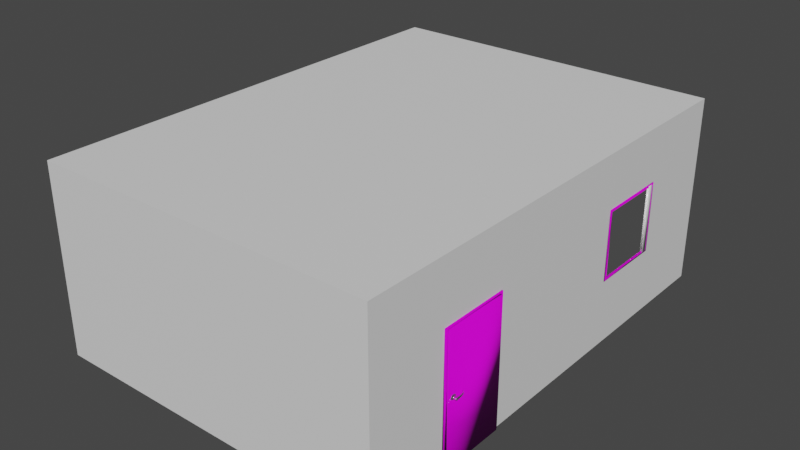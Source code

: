 # Source: classRoom.blend  (saved by Blender 3.1.7; exported with 4.5.12 LTS)
import bpy
from mathutils import Matrix  # noqa: F401  (used for matrix-valued properties, if any)

bpy.ops.wm.read_factory_settings(use_empty=True)
scene = bpy.context.scene
scene.name = 'Scene'

# ---- collections
col_collection = bpy.data.collections.new('Collection'); scene.collection.children.link(col_collection)

# ---- images (referenced by path relative to the original .blend; pixels are not part of the script)
import os
ASSET_DIR = os.environ.get("B2B_ASSET_DIR", "")  # directory of the original .blend (textures are referenced by path, not embedded)
HERE = os.path.dirname(os.path.abspath(__file__))  # packed textures are extracted next to this script under _unpacked/

def load_image(name, relpath, width, height, colorspace="sRGB"):
    """Load a texture the original file referenced (path relative to the .blend, or extracted next to this script)."""
    p = next((c for c in (os.path.join(HERE, relpath), os.path.join(ASSET_DIR, relpath)) if relpath and os.path.exists(c)), "")
    if p:
        img = bpy.data.images.load(p, check_existing=True)
        img.name = name
    else:  # same state as the original file: an image datablock whose file is absent (Cycles renders it pink)
        img = bpy.data.images.new(name, width, height)
        img.source = "FILE"
        img.filepath = "//" + (relpath or name)
    img.colorspace_settings.name = colorspace
    return img
img_wood_021_basecolor_jpg = load_image('Wood_021_basecolor.jpg', 'Wood_021_basecolor.jpg', 1024, 1024, 'sRGB')
img_wood_021_roughness_jpg = load_image('Wood_021_roughness.jpg', 'Wood_021_roughness.jpg', 1024, 1024, 'sRGB')
img_wood_021_normal_jpg = load_image('Wood_021_normal.jpg', 'Wood_021_normal.jpg', 1024, 1024, 'sRGB')
img_wood_021_height_png = load_image('Wood_021_height.png', 'Wood_021_height.png', 1024, 1024, 'sRGB')
img_wood_019_basecolor_jpg = load_image('Wood_019_basecolor.jpg', 'Wood_019_basecolor.jpg', 1024, 1024, 'sRGB')
img_wood_019_roughness_jpg = load_image('Wood_019_roughness.jpg', 'Wood_019_roughness.jpg', 1024, 1024, 'sRGB')
img_wood_019_height_png = load_image('Wood_019_height.png', 'Wood_019_height.png', 1024, 1024, 'sRGB')
img_wood_019_normal_jpg = load_image('Wood_019_normal.jpg', 'Wood_019_normal.jpg', 1024, 1024, 'sRGB')
img_tiles_033_roughness_jpg = load_image('Tiles_033_roughness.jpg', 'Tiles_033_roughness.jpg', 1024, 1024, 'sRGB')
img_tiles_033_normal_jpg = load_image('Tiles_033_normal.jpg', 'Tiles_033_normal.jpg', 1024, 1024, 'sRGB')

# ---- materials (node trees are filled in below, after node groups)
mat_door = bpy.data.materials.new('Door')
mat_door.use_transparent_shadow = False
mat_door_handle_metal = bpy.data.materials.new('door_handle_metal')
mat_door_handle_metal.use_transparent_shadow = False
mat_window_glass = bpy.data.materials.new('Window_Glass')
mat_window_glass.use_transparent_shadow = False
mat_sliderframe = bpy.data.materials.new('sliderFrame')
mat_sliderframe.use_transparent_shadow = False
mat_room = bpy.data.materials.new('Room')
mat_room.use_transparent_shadow = False
mat_doorframe = bpy.data.materials.new('DoorFrame')
mat_doorframe.use_transparent_shadow = False
mat_floor = bpy.data.materials.new('floor')
mat_floor.use_transparent_shadow = False

# ---- material node trees
mat_door.use_nodes = True; mat_door.node_tree.nodes.clear()
_N = mat_door.node_tree.nodes; _L = mat_door.node_tree.links
n0 = _N.new('ShaderNodeTexImage'); n0.name = 'Image Texture'; n0.location = (-335, 295)
n0.image = img_wood_021_basecolor_jpg
n1 = _N.new('ShaderNodeTexImage'); n1.name = 'Image Texture.001'; n1.location = (-653, 289)
n1.image = img_wood_021_roughness_jpg
n2 = _N.new('ShaderNodeTexImage'); n2.name = 'Image Texture.002'; n2.location = (-659, -21)
n2.image = img_wood_021_normal_jpg
n3 = _N.new('ShaderNodeOutputMaterial'); n3.name = 'Material Output'; n3.location = (884, 323)
n4 = _N.new('ShaderNodeBsdfPrincipled'); n4.name = 'Principled BSDF'; n4.location = (10, 300)
n4.distribution = 'GGX'
n4.subsurface_method = 'RANDOM_WALK_SKIN'
n4.inputs[3].default_value = 1.45
n4.inputs[27].default_value = (0.0, 0.0, 0.0, 1.0)
n4.inputs[28].default_value = 1.0
n5 = _N.new('ShaderNodeTexImage'); n5.name = 'Image Texture.003'; n5.location = (320, 98)
n5.image = img_wood_021_height_png
_L.new(n4.outputs[0], n3.inputs[0])
_L.new(n0.outputs[0], n4.inputs[0])
_L.new(n1.outputs[0], n4.inputs[2])
_L.new(n2.outputs[0], n4.inputs[5])
_L.new(n5.outputs[1], n3.inputs[2])
n3.is_active_output = True
mat_door_handle_metal.use_nodes = True; mat_door_handle_metal.node_tree.nodes.clear()
_N = mat_door_handle_metal.node_tree.nodes; _L = mat_door_handle_metal.node_tree.links
n0 = _N.new('ShaderNodeBsdfPrincipled'); n0.name = 'Principled BSDF'; n0.location = (10, 300)
n0.distribution = 'GGX'
n0.subsurface_method = 'RANDOM_WALK_SKIN'
n0.inputs[1].default_value = 1.0
n0.inputs[2].default_value = 0.1
n0.inputs[3].default_value = 1.45
n0.inputs[27].default_value = (0.0, 0.0, 0.0, 1.0)
n0.inputs[28].default_value = 1.0
n1 = _N.new('ShaderNodeOutputMaterial'); n1.name = 'Material Output'; n1.location = (300, 300)
_L.new(n0.outputs[0], n1.inputs[0])
n1.is_active_output = True
mat_window_glass.use_nodes = True; mat_window_glass.node_tree.nodes.clear()
_N = mat_window_glass.node_tree.nodes; _L = mat_window_glass.node_tree.links
n0 = _N.new('ShaderNodeOutputMaterial'); n0.name = 'Material Output'; n0.location = (300, 300)
n1 = _N.new('ShaderNodeBsdfGlass'); n1.name = 'Glass BSDF'; n1.location = (-83, 291)
n1.distribution = 'BECKMANN'
n1.inputs[1].default_value = 0.2
n1.inputs[2].default_value = 1.45
_L.new(n1.outputs[0], n0.inputs[0])
n0.is_active_output = True
mat_sliderframe.use_nodes = True; mat_sliderframe.node_tree.nodes.clear()
_N = mat_sliderframe.node_tree.nodes; _L = mat_sliderframe.node_tree.links
n0 = _N.new('ShaderNodeOutputMaterial'); n0.name = 'Material Output'; n0.location = (300, 300)
n1 = _N.new('ShaderNodeBsdfPrincipled'); n1.name = 'Principled BSDF'; n1.location = (-198, 304)
n1.distribution = 'GGX'
n1.subsurface_method = 'RANDOM_WALK_SKIN'
n1.inputs[0].default_value = (0.7509, 0.7509, 0.7509, 1.0)
n1.inputs[2].default_value = 0.05455
n1.inputs[3].default_value = 1.45
n1.inputs[13].default_value = 0.6227
n1.inputs[27].default_value = (0.0, 0.0, 0.0, 1.0)
n1.inputs[28].default_value = 1.0
_L.new(n1.outputs[0], n0.inputs[0])
n0.is_active_output = True
mat_room.use_nodes = True; mat_room.node_tree.nodes.clear()
_N = mat_room.node_tree.nodes; _L = mat_room.node_tree.links
n0 = _N.new('ShaderNodeBsdfPrincipled'); n0.name = 'Principled BSDF'; n0.location = (-291, 312)
n0.distribution = 'GGX'
n0.subsurface_method = 'RANDOM_WALK_SKIN'
n0.inputs[2].default_value = 0.7
n0.inputs[3].default_value = 1.45
n0.inputs[27].default_value = (0.0, 0.0, 0.0, 1.0)
n0.inputs[28].default_value = 1.0
n1 = _N.new('ShaderNodeOutputMaterial'); n1.name = 'Material Output'; n1.location = (506, 330)
_L.new(n0.outputs[0], n1.inputs[0])
n1.is_active_output = True
mat_doorframe.use_nodes = True; mat_doorframe.node_tree.nodes.clear()
_N = mat_doorframe.node_tree.nodes; _L = mat_doorframe.node_tree.links
n0 = _N.new('ShaderNodeTexImage'); n0.name = 'Image Texture'; n0.location = (-335, 295)
n0.image = img_wood_019_basecolor_jpg
n1 = _N.new('ShaderNodeOutputMaterial'); n1.name = 'Material Output'; n1.location = (884, 323)
n2 = _N.new('ShaderNodeBsdfPrincipled'); n2.name = 'Principled BSDF'; n2.location = (10, 300)
n2.distribution = 'GGX'
n2.subsurface_method = 'RANDOM_WALK_SKIN'
n2.inputs[3].default_value = 1.45
n2.inputs[27].default_value = (0.0, 0.0, 0.0, 1.0)
n2.inputs[28].default_value = 1.0
n3 = _N.new('ShaderNodeTexImage'); n3.name = 'Image Texture.001'; n3.location = (-890, 283)
n3.image = img_wood_019_roughness_jpg
n4 = _N.new('ShaderNodeTexImage'); n4.name = 'Image Texture.003'; n4.location = (320, 98)
n4.image = img_wood_019_height_png
n5 = _N.new('ShaderNodeTexImage'); n5.name = 'Image Texture.002'; n5.location = (-333, -20)
n5.image = img_wood_019_normal_jpg
_L.new(n2.outputs[0], n1.inputs[0])
_L.new(n0.outputs[0], n2.inputs[0])
_L.new(n4.outputs[1], n1.inputs[2])
_L.new(n5.outputs[0], n2.inputs[5])
_L.new(n3.outputs[0], n2.inputs[2])
n1.is_active_output = True
mat_floor.use_nodes = True; mat_floor.node_tree.nodes.clear()
_N = mat_floor.node_tree.nodes; _L = mat_floor.node_tree.links
n0 = _N.new('ShaderNodeBsdfPrincipled'); n0.name = 'Principled BSDF'; n0.location = (10, 300)
n0.distribution = 'GGX'
n0.subsurface_method = 'RANDOM_WALK_SKIN'
n0.inputs[0].default_value = (0.8, 0.7498, 0.6103, 1.0)
n0.inputs[3].default_value = 1.45
n0.inputs[27].default_value = (0.0, 0.0, 0.0, 1.0)
n0.inputs[28].default_value = 1.0
n1 = _N.new('ShaderNodeOutputMaterial'); n1.name = 'Material Output'; n1.location = (300, 300)
n2 = _N.new('ShaderNodeTexImage'); n2.name = 'Image Texture'; n2.location = (-452, 147)
n2.image = img_tiles_033_roughness_jpg
n3 = _N.new('ShaderNodeTexImage'); n3.name = 'Image Texture.001'; n3.location = (-452, -147)
n3.image = img_tiles_033_normal_jpg
_L.new(n0.outputs[0], n1.inputs[0])
_L.new(n2.outputs[0], n0.inputs[2])
_L.new(n3.outputs[0], n0.inputs[5])
n1.is_active_output = True

# ---- world
world_world = bpy.data.worlds.new('World'); scene.world = world_world
world_world.use_nodes = True; world_world.node_tree.nodes.clear()
_N = world_world.node_tree.nodes; _L = world_world.node_tree.links
n0 = _N.new('ShaderNodeOutputWorld'); n0.name = 'World Output'; n0.location = (300, 300)
n1 = _N.new('ShaderNodeBackground'); n1.name = 'Background'; n1.location = (10, 300)
n1.inputs[0].default_value = (0.05088, 0.05088, 0.05088, 1.0)
_L.new(n1.outputs[0], n0.inputs[0])
n0.is_active_output = True
world_world.color = (0.05088, 0.05088, 0.05088)
world_world.use_sun_shadow = False
world_world.sun_shadow_jitter_overblur = 0.0

# ---- meshes
me_door = bpy.data.meshes.new('Door')
me_door.from_pydata([(5.54, 1.34, 0.003987), (5.506, 1.34, 0.003987), (5.506, 2.379, 0.003987), (5.54, 2.379, 0.003987), (5.54, 1.34, 2.007), (5.506, 1.34, 2.007), (5.506, 2.379, 2.007), (5.54, 2.379, 2.007)], [], [(4, 5, 1, 0), (5, 6, 2, 1), (6, 7, 3, 2), (7, 4, 0, 3), (0, 1, 2, 3), (7, 6, 5, 4)])
me_door.polygons.foreach_set('use_smooth', [True] * 6)
_uv = me_door.uv_layers.new(name='UVMap')
_uv.uv.foreach_set('vector', [0.9688, 0.9989, 0.9532, 0.9989, 0.9532, 2.794e-09, 0.9688, 0.0, 0.4766, 0.9989, 0.0, 0.9989, 0.0, 7.218e-08, 0.4766, 0.0, 0.9844, 0.9989, 0.9688, 0.9989, 0.9688, 2.794e-09, 0.9844, 0.0, 0.9532, 0.9989, 0.4766, 0.9989, 0.4766, 7.218e-08, 0.9532, 0.0, 1.0, 0.4766, 0.9844, 0.4766, 0.9844, 0.0, 1.0, 0.0, 0.9844, 0.4766, 1.0, 0.4766, 1.0, 0.9981, 0.9844, 0.9981])
me_door.materials.append(mat_door)
me_door.use_remesh_fix_poles = True
me_door.use_remesh_preserve_attributes = False
me_door.update()
me_handle_front = bpy.data.meshes.new('Handle_Front')
me_handle_front.from_pydata([(5.506, 1.399, 1.074), (5.506, 1.386, 1.058), (5.506, 1.385, 1.039), (5.505, 1.396, 1.022), (5.505, 1.416, 1.012), (5.506, 1.44, 1.011), (5.506, 1.461, 1.02), (5.506, 1.473, 1.036), (5.506, 1.474, 1.055), (5.506, 1.463, 1.071), (5.506, 1.443, 1.082), (5.506, 1.42, 1.082), (5.495, 1.398, 1.074), (5.494, 1.385, 1.058), (5.494, 1.384, 1.038), (5.494, 1.395, 1.021), (5.494, 1.416, 1.011), (5.494, 1.44, 1.01), (5.494, 1.462, 1.019), (5.495, 1.475, 1.035), (5.495, 1.476, 1.055), (5.495, 1.464, 1.072), (5.495, 1.444, 1.083), (5.495, 1.419, 1.084), (5.509, 1.43, 1.047), (5.492, 1.41, 1.064), (5.491, 1.401, 1.054), (5.491, 1.401, 1.041), (5.491, 1.408, 1.031), (5.491, 1.421, 1.024), (5.491, 1.436, 1.023), (5.492, 1.45, 1.029), (5.492, 1.458, 1.04), (5.492, 1.459, 1.052), (5.492, 1.452, 1.063), (5.492, 1.439, 1.069), (5.492, 1.423, 1.07), (5.482, 1.413, 1.061), (5.482, 1.406, 1.053), (5.482, 1.405, 1.042), (5.481, 1.411, 1.033), (5.482, 1.422, 1.028), (5.482, 1.435, 1.027), (5.482, 1.447, 1.032), (5.482, 1.453, 1.041), (5.482, 1.454, 1.051), (5.482, 1.448, 1.06), (5.482, 1.437, 1.066), (5.482, 1.424, 1.066), (5.489, 1.412, 1.062), (5.489, 1.405, 1.053), (5.489, 1.405, 1.042), (5.489, 1.411, 1.033), (5.489, 1.422, 1.027), (5.489, 1.435, 1.027), (5.489, 1.447, 1.032), (5.489, 1.454, 1.041), (5.489, 1.455, 1.051), (5.489, 1.448, 1.061), (5.489, 1.437, 1.066), (5.489, 1.424, 1.067), (5.483, 1.414, 1.06), (5.483, 1.408, 1.052), (5.483, 1.408, 1.043), (5.483, 1.413, 1.035), (5.483, 1.423, 1.03), (5.483, 1.435, 1.029), (5.483, 1.445, 1.033), (5.484, 1.451, 1.041), (5.484, 1.452, 1.051), (5.484, 1.446, 1.059), (5.484, 1.436, 1.064), (5.484, 1.425, 1.064), (5.502, 1.408, 1.052), (5.502, 1.414, 1.06), (5.502, 1.407, 1.043), (5.502, 1.413, 1.034), (5.502, 1.423, 1.029), (5.502, 1.435, 1.029), (5.502, 1.445, 1.033), (5.502, 1.452, 1.041), (5.502, 1.452, 1.051), (5.502, 1.447, 1.059), (5.502, 1.437, 1.064), (5.502, 1.425, 1.065), (5.487, 1.415, 1.059), (5.487, 1.409, 1.052), (5.487, 1.409, 1.043), (5.487, 1.414, 1.035), (5.487, 1.423, 1.03), (5.487, 1.434, 1.03), (5.487, 1.444, 1.034), (5.487, 1.45, 1.042), (5.487, 1.451, 1.05), (5.487, 1.445, 1.058), (5.487, 1.436, 1.063), (5.487, 1.425, 1.063), (5.456, 1.415, 1.059), (5.456, 1.41, 1.052), (5.456, 1.409, 1.043), (5.456, 1.414, 1.035), (5.456, 1.424, 1.031), (5.454, 1.452, 1.03), (5.457, 1.468, 1.034), (5.458, 1.473, 1.041), (5.458, 1.473, 1.05), (5.458, 1.469, 1.057), (5.455, 1.454, 1.062), (5.456, 1.425, 1.064), (5.439, 1.417, 1.058), (5.439, 1.412, 1.051), (5.439, 1.412, 1.044), (5.439, 1.416, 1.037), (5.439, 1.424, 1.033), (5.439, 1.452, 1.032), (5.44, 1.466, 1.036), (5.44, 1.471, 1.042), (5.44, 1.471, 1.049), (5.44, 1.467, 1.056), (5.44, 1.454, 1.061), (5.439, 1.426, 1.061), (5.45, 1.564, 1.054), (5.45, 1.566, 1.051), (5.451, 1.567, 1.046), (5.451, 1.567, 1.039), (5.45, 1.565, 1.034), (5.45, 1.563, 1.031), (5.456, 1.562, 1.054), (5.458, 1.564, 1.051), (5.458, 1.565, 1.046), (5.458, 1.565, 1.039), (5.458, 1.563, 1.034), (5.456, 1.561, 1.031), (5.48, 1.597, 1.052), (5.482, 1.594, 1.052), (5.485, 1.598, 1.05), (5.485, 1.599, 1.044), (5.485, 1.598, 1.039), (5.484, 1.598, 1.034), (5.479, 1.595, 1.031), (5.481, 1.593, 1.031), (5.486, 1.596, 1.05), (5.487, 1.596, 1.045), (5.487, 1.596, 1.039), (5.486, 1.595, 1.034), (5.439, 1.43, 1.047), (5.442, 1.414, 1.035), (5.442, 1.425, 1.064), (5.494, 1.6, 1.044), (5.442, 1.416, 1.06), (5.442, 1.424, 1.031), (5.451, 1.563, 1.055), (5.484, 1.597, 1.052), (5.494, 1.6, 1.039), (5.442, 1.41, 1.052), (5.442, 1.458, 1.03), (5.451, 1.562, 1.03), (5.493, 1.599, 1.034), (5.442, 1.409, 1.043), (5.442, 1.46, 1.062), (5.484, 1.596, 1.031), (5.493, 1.6, 1.05), (5.491, 1.435, 1.026), (5.506, 1.391, 1.066), (5.506, 1.428, 1.01), (5.506, 1.471, 1.064), (5.506, 1.408, 1.079), (5.5, 1.395, 1.076), (5.494, 1.39, 1.067), (5.5, 1.415, 1.008), (5.494, 1.428, 1.009), (5.5, 1.479, 1.056), (5.495, 1.471, 1.064), (5.495, 1.408, 1.08), (5.508, 1.409, 1.065), (5.492, 1.404, 1.069), (5.492, 1.418, 1.017), (5.492, 1.467, 1.053), (5.481, 1.416, 1.03), (5.482, 1.455, 1.046), (5.491, 1.411, 1.033), (5.489, 1.416, 1.029), (5.491, 1.455, 1.04), (5.489, 1.455, 1.046), (5.492, 1.466, 1.038), (5.491, 1.424, 1.067), (5.48, 1.412, 1.034), (5.483, 1.418, 1.031), (5.481, 1.452, 1.041), (5.484, 1.452, 1.046), (5.481, 1.425, 1.065), (5.439, 1.418, 1.05), (5.491, 1.413, 1.034), (5.502, 1.417, 1.031), (5.491, 1.451, 1.041), (5.502, 1.453, 1.046), (5.491, 1.425, 1.064), (5.487, 1.418, 1.032), (5.487, 1.451, 1.046), (5.47, 1.414, 1.035), (5.456, 1.418, 1.032), (5.47, 1.453, 1.042), (5.458, 1.474, 1.045), (5.47, 1.425, 1.063), (5.485, 1.454, 1.041), (5.439, 1.415, 1.036), (5.439, 1.42, 1.034), (5.44, 1.471, 1.046), (5.44, 1.425, 1.063), (5.442, 1.519, 1.04), (5.451, 1.566, 1.036), (5.458, 1.565, 1.048), (5.453, 1.518, 1.04), (5.468, 1.591, 1.039), (5.439, 1.442, 1.054), (5.47, 1.587, 1.031), (5.472, 1.589, 1.05), (5.493, 1.599, 1.044), (5.485, 1.594, 1.032), (5.439, 1.445, 1.044), (5.492, 1.401, 1.026), (5.508, 1.42, 1.023), (5.485, 1.422, 1.027), (5.466, 1.589, 1.031), (5.508, 1.46, 1.052), (5.491, 1.404, 1.042), (5.473, 1.589, 1.039), (5.506, 1.383, 1.048), (5.506, 1.451, 1.014), (5.506, 1.454, 1.078), (5.5, 1.381, 1.059), (5.494, 1.383, 1.048), (5.5, 1.441, 1.007), (5.494, 1.452, 1.013), (5.5, 1.467, 1.074), (5.495, 1.455, 1.079), (5.508, 1.4, 1.054), (5.492, 1.393, 1.056), (5.492, 1.438, 1.017), (5.492, 1.458, 1.067), (5.492, 1.416, 1.068), (5.482, 1.409, 1.057), (5.482, 1.429, 1.027), (5.482, 1.452, 1.056), (5.482, 1.418, 1.064), (5.491, 1.412, 1.062), (5.489, 1.408, 1.058), (5.491, 1.422, 1.027), (5.489, 1.429, 1.026), (5.491, 1.455, 1.051), (5.489, 1.452, 1.056), (5.489, 1.418, 1.065), (5.481, 1.414, 1.061), (5.483, 1.411, 1.056), (5.48, 1.423, 1.029), (5.483, 1.429, 1.029), (5.481, 1.453, 1.051), (5.484, 1.45, 1.055), (5.484, 1.419, 1.063), (5.491, 1.447, 1.031), (5.502, 1.41, 1.057), (5.502, 1.407, 1.047), (5.491, 1.423, 1.029), (5.502, 1.429, 1.028), (5.491, 1.452, 1.051), (5.502, 1.45, 1.055), (5.487, 1.412, 1.056), (5.487, 1.429, 1.03), (5.487, 1.449, 1.055), (5.487, 1.42, 1.062), (5.47, 1.415, 1.059), (5.456, 1.412, 1.056), (5.47, 1.423, 1.03), (5.455, 1.431, 1.03), (5.47, 1.453, 1.05), (5.458, 1.472, 1.054), (5.456, 1.42, 1.062), (5.44, 1.416, 1.059), (5.439, 1.414, 1.055), (5.439, 1.424, 1.031), (5.491, 1.414, 1.027), (5.44, 1.47, 1.053), (5.439, 1.421, 1.06), (5.45, 1.565, 1.053), (5.442, 1.519, 1.048), (5.45, 1.564, 1.032), (5.454, 1.562, 1.055), (5.453, 1.519, 1.048), (5.458, 1.565, 1.042), (5.466, 1.59, 1.053), (5.484, 1.596, 1.052), (5.483, 1.598, 1.051), (5.468, 1.59, 1.034), (5.487, 1.596, 1.047), (5.493, 1.599, 1.039), (5.439, 1.422, 1.054), (5.508, 1.436, 1.022), (5.492, 1.459, 1.046), (5.485, 1.455, 1.051), (5.508, 1.452, 1.063), (5.491, 1.443, 1.026), (5.491, 1.414, 1.06), (5.472, 1.588, 1.034), (5.505, 1.389, 1.029), (5.506, 1.469, 1.027), (5.506, 1.432, 1.084), (5.5, 1.38, 1.038), (5.494, 1.388, 1.029), (5.5, 1.464, 1.017), (5.495, 1.469, 1.026), (5.5, 1.445, 1.085), (5.495, 1.432, 1.084), (5.508, 1.399, 1.041), (5.492, 1.392, 1.04), (5.492, 1.456, 1.024), (5.492, 1.441, 1.076), (5.482, 1.405, 1.048), (5.482, 1.441, 1.029), (5.492, 1.421, 1.077), (5.482, 1.443, 1.064), (5.485, 1.405, 1.053), (5.489, 1.404, 1.048), (5.485, 1.435, 1.027), (5.489, 1.442, 1.029), (5.485, 1.448, 1.061), (5.489, 1.443, 1.064), (5.48, 1.407, 1.052), (5.483, 1.407, 1.047), (5.48, 1.435, 1.028), (5.483, 1.44, 1.031), (5.481, 1.447, 1.06), (5.484, 1.442, 1.062), (5.491, 1.408, 1.052), (5.491, 1.449, 1.061), (5.491, 1.435, 1.029), (5.502, 1.44, 1.03), (5.491, 1.446, 1.059), (5.502, 1.442, 1.062), (5.502, 1.419, 1.063), (5.487, 1.408, 1.047), (5.439, 1.421, 1.04), (5.487, 1.44, 1.032), (5.487, 1.441, 1.061), (5.47, 1.409, 1.052), (5.456, 1.409, 1.048), (5.47, 1.436, 1.03), (5.457, 1.463, 1.032), (5.47, 1.448, 1.058), (5.457, 1.464, 1.06), (5.44, 1.41, 1.052), (5.439, 1.411, 1.048), (5.44, 1.457, 1.03), (5.439, 1.462, 1.034), (5.44, 1.464, 1.058), (5.442, 1.516, 1.054), (5.451, 1.567, 1.049), (5.442, 1.51, 1.031), (5.491, 1.428, 1.023), (5.453, 1.516, 1.054), (5.458, 1.564, 1.036), (5.454, 1.561, 1.03), (5.468, 1.591, 1.05), (5.483, 1.597, 1.032), (5.485, 1.595, 1.051), (5.487, 1.596, 1.042), (5.492, 1.598, 1.034), (5.439, 1.435, 1.037), (5.439, 1.427, 1.057), (5.508, 1.451, 1.028), (5.485, 1.424, 1.067), (5.492, 1.456, 1.058), (5.439, 1.418, 1.045), (5.439, 1.431, 1.032), (5.508, 1.439, 1.07), (5.485, 1.599, 1.042), (5.505, 1.405, 1.015), (5.506, 1.476, 1.045), (5.5, 1.392, 1.019), (5.494, 1.404, 1.015), (5.5, 1.478, 1.035), (5.495, 1.477, 1.045), (5.5, 1.419, 1.086), (5.508, 1.407, 1.03), (5.491, 1.403, 1.036), (5.485, 1.412, 1.062), (5.492, 1.455, 1.034), (5.492, 1.431, 1.071), (5.482, 1.408, 1.037), (5.482, 1.451, 1.036), (5.482, 1.431, 1.067), (5.485, 1.405, 1.042), (5.489, 1.407, 1.037), (5.485, 1.447, 1.032), (5.489, 1.451, 1.036), (5.485, 1.437, 1.066), (5.489, 1.431, 1.067), (5.48, 1.407, 1.043), (5.483, 1.41, 1.038), (5.48, 1.446, 1.033), (5.483, 1.449, 1.037), (5.481, 1.437, 1.065), (5.484, 1.431, 1.065), (5.491, 1.408, 1.043), (5.502, 1.409, 1.038), (5.491, 1.445, 1.033), (5.502, 1.449, 1.037), (5.491, 1.436, 1.064), (5.502, 1.431, 1.065), (5.439, 1.441, 1.04), (5.491, 1.4, 1.048), (5.487, 1.448, 1.038), (5.487, 1.431, 1.064), (5.439, 1.426, 1.037), (5.47, 1.409, 1.043), (5.456, 1.411, 1.039), (5.47, 1.447, 1.034), (5.457, 1.471, 1.037), (5.485, 1.411, 1.033), (5.47, 1.438, 1.063), (5.456, 1.433, 1.064), (5.439, 1.41, 1.043), (5.439, 1.413, 1.04), (5.487, 1.411, 1.039), (5.44, 1.469, 1.039), (5.44, 1.459, 1.062), (5.439, 1.433, 1.062), (5.442, 1.511, 1.058), (5.451, 1.567, 1.042), (5.442, 1.515, 1.034), (5.492, 1.405, 1.059), (5.451, 1.511, 1.058), (5.457, 1.563, 1.053), (5.439, 1.445, 1.049), (5.453, 1.515, 1.034), (5.457, 1.562, 1.032), (5.47, 1.588, 1.053), (5.491, 1.437, 1.067), (5.485, 1.599, 1.047), (5.484, 1.595, 1.031), (5.492, 1.599, 1.05), (5.487, 1.596, 1.036), (5.439, 1.436, 1.056), (5.508, 1.459, 1.039), (5.468, 1.591, 1.045), (5.492, 1.446, 1.067), (5.451, 1.509, 1.03), (5.491, 1.405, 1.053), (5.508, 1.423, 1.071), (5.473, 1.589, 1.045), (5.485, 1.598, 1.036), (5.446, 1.414, 1.035), (5.447, 1.425, 1.064), (5.493, 1.601, 1.044), (5.447, 1.415, 1.059), (5.446, 1.424, 1.031), (5.45, 1.563, 1.055), (5.483, 1.597, 1.052), (5.493, 1.6, 1.039), (5.446, 1.41, 1.052), (5.446, 1.457, 1.03), (5.45, 1.562, 1.03), (5.492, 1.599, 1.034), (5.446, 1.409, 1.043), (5.446, 1.459, 1.062), (5.483, 1.596, 1.031), (5.492, 1.6, 1.049), (5.491, 1.599, 1.051), (5.494, 1.6, 1.047), (5.494, 1.6, 1.042), (5.494, 1.6, 1.036), (5.491, 1.598, 1.032), (5.467, 1.588, 1.03), (5.468, 1.589, 1.053), (5.443, 1.51, 1.03), (5.444, 1.511, 1.059), (5.442, 1.42, 1.062), (5.442, 1.434, 1.064), (5.442, 1.432, 1.03), (5.442, 1.419, 1.033), (5.442, 1.411, 1.039), (5.442, 1.409, 1.048), (5.442, 1.412, 1.056), (5.508, 1.4, 1.062), (5.508, 1.394, 1.048), (5.508, 1.398, 1.033), (5.508, 1.411, 1.023), (5.508, 1.428, 1.018), (5.508, 1.446, 1.021), (5.508, 1.459, 1.031), (5.508, 1.465, 1.045), (5.508, 1.461, 1.06), (5.508, 1.449, 1.071), (5.508, 1.431, 1.075), (5.508, 1.413, 1.072), (5.5, 1.387, 1.068), (5.5, 1.379, 1.048), (5.5, 1.385, 1.028), (5.5, 1.403, 1.012), (5.5, 1.428, 1.006), (5.5, 1.453, 1.011), (5.5, 1.472, 1.025), (5.5, 1.48, 1.045), (5.5, 1.475, 1.065), (5.5, 1.457, 1.081), (5.5, 1.432, 1.087), (5.5, 1.406, 1.083), (5.492, 1.397, 1.063), (5.492, 1.391, 1.048), (5.492, 1.396, 1.032), (5.492, 1.409, 1.021), (5.492, 1.428, 1.016), (5.492, 1.447, 1.019), (5.492, 1.462, 1.03), (5.492, 1.468, 1.045), (5.492, 1.464, 1.061), (5.492, 1.45, 1.073), (5.492, 1.431, 1.077), (5.492, 1.412, 1.074), (5.491, 1.408, 1.058), (5.485, 1.408, 1.058), (5.491, 1.404, 1.048), (5.485, 1.404, 1.048), (5.491, 1.407, 1.037), (5.485, 1.407, 1.037), (5.491, 1.416, 1.029), (5.485, 1.416, 1.029), (5.491, 1.429, 1.026), (5.485, 1.429, 1.026), (5.491, 1.442, 1.028), (5.485, 1.442, 1.029), (5.491, 1.452, 1.035), (5.485, 1.451, 1.036), (5.491, 1.456, 1.046), (5.485, 1.455, 1.046), (5.491, 1.453, 1.056), (5.485, 1.452, 1.056), (5.491, 1.444, 1.064), (5.485, 1.443, 1.064), (5.491, 1.431, 1.068), (5.485, 1.431, 1.067), (5.491, 1.418, 1.065), (5.485, 1.418, 1.065), (5.48, 1.41, 1.057), (5.48, 1.406, 1.048), (5.48, 1.409, 1.038), (5.48, 1.417, 1.031), (5.48, 1.429, 1.028), (5.48, 1.441, 1.03), (5.481, 1.45, 1.037), (5.481, 1.453, 1.046), (5.481, 1.451, 1.055), (5.481, 1.442, 1.063), (5.481, 1.431, 1.066), (5.481, 1.419, 1.063), (5.491, 1.411, 1.056), (5.491, 1.407, 1.047), (5.491, 1.41, 1.038), (5.491, 1.418, 1.031), (5.491, 1.429, 1.029), (5.491, 1.44, 1.031), (5.491, 1.449, 1.037), (5.491, 1.452, 1.046), (5.491, 1.45, 1.055), (5.491, 1.442, 1.062), (5.491, 1.431, 1.065), (5.491, 1.419, 1.063), (5.47, 1.412, 1.056), (5.47, 1.409, 1.047), (5.47, 1.411, 1.039), (5.47, 1.418, 1.032), (5.47, 1.429, 1.03), (5.47, 1.443, 1.032), (5.47, 1.451, 1.038), (5.47, 1.454, 1.046), (5.47, 1.452, 1.055), (5.47, 1.444, 1.061), (5.47, 1.431, 1.064), (5.47, 1.42, 1.062), (5.44, 1.412, 1.056), (5.44, 1.409, 1.048), (5.439, 1.411, 1.039), (5.439, 1.419, 1.033), (5.44, 1.432, 1.03), (5.44, 1.434, 1.064), (5.44, 1.42, 1.062), (5.447, 1.511, 1.058), (5.442, 1.514, 1.056), (5.442, 1.518, 1.051), (5.442, 1.519, 1.044), (5.442, 1.517, 1.037), (5.442, 1.513, 1.032), (5.442, 1.51, 1.03), (5.452, 1.513, 1.056), (5.453, 1.517, 1.051), (5.453, 1.519, 1.044), (5.453, 1.517, 1.037), (5.452, 1.512, 1.032), (5.469, 1.588, 1.053), (5.467, 1.59, 1.052), (5.468, 1.591, 1.047), (5.468, 1.591, 1.042), (5.468, 1.591, 1.036), (5.467, 1.589, 1.032), (5.467, 1.588, 1.03), (5.471, 1.588, 1.052), (5.472, 1.589, 1.047), (5.473, 1.589, 1.042), (5.472, 1.588, 1.036), (5.471, 1.587, 1.032), (5.491, 1.597, 1.032), (5.493, 1.598, 1.036), (5.493, 1.599, 1.042), (5.493, 1.599, 1.047), (5.491, 1.598, 1.051), (5.439, 1.418, 1.053), (5.439, 1.416, 1.047), (5.439, 1.417, 1.042), (5.439, 1.422, 1.037), (5.439, 1.43, 1.035), (5.439, 1.441, 1.037), (5.439, 1.446, 1.041), (5.439, 1.448, 1.046), (5.439, 1.447, 1.052), (5.439, 1.442, 1.056), (5.439, 1.431, 1.058), (5.439, 1.423, 1.057), (5.49, 1.6, 1.051), (5.492, 1.6, 1.047), (5.493, 1.6, 1.042), (5.492, 1.6, 1.036), (5.49, 1.599, 1.032), (5.469, 1.587, 1.03), (5.467, 1.59, 1.053), (5.447, 1.509, 1.03), (5.442, 1.511, 1.059), (5.447, 1.42, 1.062), (5.447, 1.434, 1.064), (5.446, 1.432, 1.03), (5.446, 1.419, 1.032), (5.446, 1.411, 1.039), (5.446, 1.409, 1.048), (5.446, 1.412, 1.056)], [], [(24, 174, 482, 236), (0, 163, 482, 174), (1, 236, 482, 163), (24, 236, 483, 312), (1, 227, 483, 236), (2, 312, 483, 227), (24, 312, 484, 382), (2, 303, 484, 312), (3, 382, 484, 303), (24, 382, 485, 221), (3, 375, 485, 382), (4, 221, 485, 375), (24, 221, 486, 296), (4, 164, 486, 221), (5, 296, 486, 164), (24, 296, 487, 368), (5, 228, 487, 296), (6, 368, 487, 228), (24, 368, 488, 442), (6, 304, 488, 368), (7, 442, 488, 304), (24, 442, 489, 224), (7, 376, 489, 442), (8, 224, 489, 376), (24, 224, 490, 299), (8, 165, 490, 224), (9, 299, 490, 165), (24, 299, 491, 373), (9, 229, 491, 299), (10, 373, 491, 229), (24, 373, 492, 447), (10, 305, 492, 373), (11, 447, 492, 305), (11, 166, 493, 447), (0, 174, 493, 166), (24, 447, 493, 174), (0, 167, 494, 163), (167, 12, 168, 494), (494, 168, 13, 230), (163, 494, 230, 1), (1, 230, 495, 227), (230, 13, 231, 495), (495, 231, 14, 306), (227, 495, 306, 2), (2, 306, 496, 303), (306, 14, 307, 496), (496, 307, 15, 377), (303, 496, 377, 3), (3, 377, 497, 375), (377, 15, 378, 497), (497, 378, 16, 169), (375, 497, 169, 4), (4, 169, 498, 164), (169, 16, 170, 498), (498, 170, 17, 232), (164, 498, 232, 5), (5, 232, 499, 228), (232, 17, 233, 499), (499, 233, 18, 308), (228, 499, 308, 6), (6, 308, 500, 304), (308, 18, 309, 500), (500, 309, 19, 379), (304, 500, 379, 7), (7, 379, 501, 376), (379, 19, 380, 501), (501, 380, 20, 171), (376, 501, 171, 8), (8, 171, 502, 165), (171, 20, 172, 502), (502, 172, 21, 234), (165, 502, 234, 9), (9, 234, 503, 229), (234, 21, 235, 503), (503, 235, 22, 310), (229, 503, 310, 10), (10, 310, 504, 305), (310, 22, 311, 504), (504, 311, 23, 381), (305, 504, 381, 11), (12, 167, 505, 173), (167, 0, 166, 505), (505, 166, 11, 381), (173, 505, 381, 23), (13, 168, 506, 237), (168, 12, 175, 506), (506, 175, 25, 429), (237, 506, 429, 26), (14, 231, 507, 313), (231, 13, 237, 507), (507, 237, 26, 409), (313, 507, 409, 27), (15, 307, 508, 220), (307, 14, 313, 508), (508, 313, 27, 383), (220, 508, 383, 28), (16, 378, 509, 176), (378, 15, 220, 509), (509, 220, 28, 280), (176, 509, 280, 29), (17, 170, 510, 238), (170, 16, 176, 510), (510, 176, 29, 357), (238, 510, 357, 30), (18, 233, 511, 314), (233, 17, 238, 511), (511, 238, 30, 300), (314, 511, 300, 31), (19, 309, 512, 184), (309, 18, 314, 512), (512, 314, 31, 385), (184, 512, 385, 32), (20, 380, 513, 177), (380, 19, 184, 513), (513, 184, 32, 297), (177, 513, 297, 33), (21, 172, 514, 239), (172, 20, 177, 514), (514, 177, 33, 370), (239, 514, 370, 34), (22, 235, 515, 315), (235, 21, 239, 515), (515, 239, 34, 444), (315, 515, 444, 35), (23, 311, 516, 318), (311, 22, 315, 516), (516, 315, 35, 386), (318, 516, 386, 36), (12, 173, 517, 175), (173, 23, 318, 517), (517, 318, 36, 240), (175, 517, 240, 25), (25, 245, 518, 429), (245, 49, 246, 518), (518, 246, 50, 446), (429, 518, 446, 26), (49, 384, 519, 246), (384, 37, 241, 519), (519, 241, 38, 320), (246, 519, 320, 50), (26, 446, 520, 409), (446, 50, 321, 520), (520, 321, 51, 225), (409, 520, 225, 27), (50, 320, 521, 321), (320, 38, 316, 521), (521, 316, 39, 390), (321, 521, 390, 51), (27, 225, 522, 383), (225, 51, 391, 522), (522, 391, 52, 180), (383, 522, 180, 28), (51, 390, 523, 391), (390, 39, 387, 523), (523, 387, 40, 417), (391, 523, 417, 52), (28, 180, 524, 280), (180, 52, 181, 524), (524, 181, 53, 247), (280, 524, 247, 29), (52, 417, 525, 181), (417, 40, 178, 525), (525, 178, 41, 222), (181, 525, 222, 53), (29, 247, 526, 357), (247, 53, 248, 526), (526, 248, 54, 162), (357, 526, 162, 30), (53, 222, 527, 248), (222, 41, 242, 527), (527, 242, 42, 322), (248, 527, 322, 54), (30, 162, 528, 300), (162, 54, 323, 528), (528, 323, 55, 259), (300, 528, 259, 31), (54, 322, 529, 323), (322, 42, 317, 529), (529, 317, 43, 392), (323, 529, 392, 55), (31, 259, 530, 385), (259, 55, 393, 530), (530, 393, 56, 182), (385, 530, 182, 32), (55, 392, 531, 393), (392, 43, 388, 531), (531, 388, 44, 204), (393, 531, 204, 56), (32, 182, 532, 297), (182, 56, 183, 532), (532, 183, 57, 249), (297, 532, 249, 33), (56, 204, 533, 183), (204, 44, 179, 533), (533, 179, 45, 298), (183, 533, 298, 57), (33, 249, 534, 370), (249, 57, 250, 534), (534, 250, 58, 333), (370, 534, 333, 34), (57, 298, 535, 250), (298, 45, 243, 535), (535, 243, 46, 324), (250, 535, 324, 58), (34, 333, 536, 444), (333, 58, 325, 536), (536, 325, 59, 436), (444, 536, 436, 35), (58, 324, 537, 325), (324, 46, 319, 537), (537, 319, 47, 394), (325, 537, 394, 59), (35, 436, 538, 386), (436, 59, 395, 538), (538, 395, 60, 185), (386, 538, 185, 36), (59, 394, 539, 395), (394, 47, 389, 539), (539, 389, 48, 369), (395, 539, 369, 60), (36, 185, 540, 240), (185, 60, 251, 540), (540, 251, 49, 245), (240, 540, 245, 25), (60, 369, 541, 251), (369, 48, 244, 541), (541, 244, 37, 384), (251, 541, 384, 49), (38, 241, 542, 326), (241, 37, 252, 542), (542, 252, 61, 253), (326, 542, 253, 62), (39, 316, 543, 396), (316, 38, 326, 543), (543, 326, 62, 327), (396, 543, 327, 63), (40, 387, 544, 186), (387, 39, 396, 544), (544, 396, 63, 397), (186, 544, 397, 64), (41, 178, 545, 254), (178, 40, 186, 545), (545, 186, 64, 187), (254, 545, 187, 65), (42, 242, 546, 328), (242, 41, 254, 546), (546, 254, 65, 255), (328, 546, 255, 66), (43, 317, 547, 398), (317, 42, 328, 547), (547, 328, 66, 329), (398, 547, 329, 67), (44, 388, 548, 188), (388, 43, 398, 548), (548, 398, 67, 399), (188, 548, 399, 68), (45, 179, 549, 256), (179, 44, 188, 549), (549, 188, 68, 189), (256, 549, 189, 69), (46, 243, 550, 330), (243, 45, 256, 550), (550, 256, 69, 257), (330, 550, 257, 70), (47, 319, 551, 400), (319, 46, 330, 551), (551, 330, 70, 331), (400, 551, 331, 71), (48, 389, 552, 190), (389, 47, 400, 552), (552, 400, 71, 401), (190, 552, 401, 72), (37, 244, 553, 252), (244, 48, 190, 553), (553, 190, 72, 258), (252, 553, 258, 61), (62, 253, 554, 332), (253, 61, 301, 554), (554, 301, 74, 260), (332, 554, 260, 73), (63, 327, 555, 402), (327, 62, 332, 555), (555, 332, 73, 261), (402, 555, 261, 75), (64, 397, 556, 192), (397, 63, 402, 556), (556, 402, 75, 403), (192, 556, 403, 76), (65, 187, 557, 262), (187, 64, 192, 557), (557, 192, 76, 193), (262, 557, 193, 77), (66, 255, 558, 334), (255, 65, 262, 558), (558, 262, 77, 263), (334, 558, 263, 78), (67, 329, 559, 404), (329, 66, 334, 559), (559, 334, 78, 335), (404, 559, 335, 79), (68, 399, 560, 194), (399, 67, 404, 560), (560, 404, 79, 405), (194, 560, 405, 80), (69, 189, 561, 264), (189, 68, 194, 561), (561, 194, 80, 195), (264, 561, 195, 81), (70, 257, 562, 336), (257, 69, 264, 562), (562, 264, 81, 265), (336, 562, 265, 82), (71, 331, 563, 406), (331, 70, 336, 563), (563, 336, 82, 337), (406, 563, 337, 83), (72, 401, 564, 196), (401, 71, 406, 564), (564, 406, 83, 407), (196, 564, 407, 84), (61, 258, 565, 301), (258, 72, 196, 565), (565, 196, 84, 338), (301, 565, 338, 74), (86, 266, 566, 343), (266, 85, 270, 566), (566, 270, 97, 271), (343, 566, 271, 98), (87, 339, 567, 413), (339, 86, 343, 567), (567, 343, 98, 344), (413, 567, 344, 99), (88, 422, 568, 199), (422, 87, 413, 568), (568, 413, 99, 414), (199, 568, 414, 100), (89, 197, 569, 272), (197, 88, 199, 569), (569, 199, 100, 200), (272, 569, 200, 101), (90, 267, 570, 345), (267, 89, 272, 570), (570, 272, 101, 273), (345, 570, 273, 102), (91, 341, 571, 415), (341, 90, 345, 571), (571, 345, 102, 346), (415, 571, 346, 103), (92, 410, 572, 201), (410, 91, 415, 572), (572, 415, 103, 416), (201, 572, 416, 104), (93, 198, 573, 274), (198, 92, 201, 573), (573, 201, 104, 202), (274, 573, 202, 105), (94, 268, 574, 347), (268, 93, 274, 574), (574, 274, 105, 275), (347, 574, 275, 106), (95, 342, 575, 418), (342, 94, 347, 575), (575, 347, 106, 348), (418, 575, 348, 107), (96, 411, 576, 203), (411, 95, 418, 576), (576, 418, 107, 419), (203, 576, 419, 108), (97, 270, 577, 276), (270, 85, 269, 577), (577, 269, 96, 203), (276, 577, 203, 108), (154, 481, 578, 349), (481, 149, 277, 578), (578, 277, 109, 278), (349, 578, 278, 110), (158, 480, 579, 420), (480, 154, 349, 579), (579, 349, 110, 350), (420, 579, 350, 111), (146, 479, 580, 205), (479, 158, 420, 580), (580, 420, 111, 421), (205, 580, 421, 112), (150, 478, 581, 279), (478, 146, 205, 581), (581, 205, 112, 206), (279, 581, 206, 113), (155, 477, 582, 351), (477, 150, 279, 582), (582, 279, 113, 372), (351, 582, 372, 114), (147, 476, 583, 208), (476, 159, 424, 583), (583, 424, 119, 425), (208, 583, 425, 120), (147, 208, 584, 475), (208, 120, 282, 584), (584, 282, 109, 277), (475, 584, 277, 149), (159, 463, 585, 474), (463, 107, 430, 585), (585, 430, 127, 286), (474, 585, 286, 151), (118, 353, 586, 354), (353, 119, 426, 586), (586, 426, 121, 283), (354, 586, 283, 122), (117, 281, 587, 284), (281, 118, 354, 587), (587, 354, 122, 355), (284, 587, 355, 123), (116, 207, 588, 209), (207, 117, 284, 588), (588, 284, 123, 427), (209, 588, 427, 124), (115, 423, 589, 428), (423, 116, 209, 589), (589, 209, 124, 210), (428, 589, 210, 125), (114, 352, 590, 356), (352, 115, 428, 590), (590, 428, 125, 285), (356, 590, 285, 126), (155, 351, 591, 473), (351, 114, 356, 591), (591, 356, 126, 460), (473, 591, 460, 156), (107, 348, 592, 430), (348, 106, 358, 592), (592, 358, 128, 431), (430, 592, 431, 127), (106, 275, 593, 358), (275, 105, 287, 593), (593, 287, 129, 211), (358, 593, 211, 128), (105, 202, 594, 287), (202, 104, 212, 594), (594, 212, 130, 288), (287, 594, 288, 129), (104, 416, 595, 212), (416, 103, 433, 595), (595, 433, 131, 359), (212, 595, 359, 130), (103, 346, 596, 433), (346, 102, 445, 596), (596, 445, 132, 434), (433, 596, 434, 131), (151, 286, 597, 472), (286, 127, 435, 597), (597, 435, 134, 290), (472, 597, 290, 152), (122, 283, 598, 361), (283, 121, 289, 598), (598, 289, 133, 291), (361, 598, 291, 135), (123, 355, 599, 443), (355, 122, 361, 599), (599, 361, 135, 437), (443, 599, 437, 136), (124, 427, 600, 213), (427, 123, 443, 600), (600, 443, 136, 374), (213, 600, 374, 137), (125, 210, 601, 292), (210, 124, 213, 601), (601, 213, 137, 449), (292, 601, 449, 138), (126, 285, 602, 223), (285, 125, 292, 602), (602, 292, 138, 362), (223, 602, 362, 139), (156, 460, 603, 471), (460, 126, 223, 603), (603, 223, 139, 464), (471, 603, 464, 160), (127, 431, 604, 435), (431, 128, 216, 604), (604, 216, 141, 363), (435, 604, 363, 134), (128, 211, 605, 216), (211, 129, 448, 605), (605, 448, 142, 293), (216, 605, 293, 141), (129, 288, 606, 448), (288, 130, 226, 606), (606, 226, 143, 364), (448, 606, 364, 142), (130, 359, 607, 226), (359, 131, 302, 607), (607, 302, 144, 440), (226, 607, 440, 143), (131, 434, 608, 302), (434, 132, 215, 608), (608, 215, 140, 218), (302, 608, 218, 144), (157, 365, 609, 470), (365, 144, 218, 609), (609, 218, 140, 438), (470, 609, 438, 160), (153, 294, 610, 469), (294, 143, 440, 610), (610, 440, 144, 365), (469, 610, 365, 157), (148, 217, 611, 468), (217, 142, 364, 611), (611, 364, 143, 294), (468, 611, 294, 153), (161, 439, 612, 467), (439, 141, 293, 612), (612, 293, 142, 217), (467, 612, 217, 148), (152, 290, 613, 466), (290, 134, 363, 613), (613, 363, 141, 439), (466, 613, 439, 161), (110, 278, 614, 191), (109, 295, 614, 278), (145, 191, 614, 295), (111, 350, 615, 371), (110, 191, 615, 350), (145, 371, 615, 191), (112, 421, 616, 340), (111, 371, 616, 421), (145, 340, 616, 371), (113, 206, 617, 412), (112, 340, 617, 206), (145, 412, 617, 340), (114, 372, 618, 366), (113, 412, 618, 372), (145, 366, 618, 412), (115, 352, 619, 408), (114, 366, 619, 352), (145, 408, 619, 366), (116, 423, 620, 219), (115, 408, 620, 423), (145, 219, 620, 408), (117, 207, 621, 432), (116, 219, 621, 207), (145, 432, 621, 219), (118, 281, 622, 214), (117, 432, 622, 281), (145, 214, 622, 432), (119, 353, 623, 441), (118, 214, 623, 353), (145, 441, 623, 214), (120, 425, 624, 367), (119, 441, 624, 425), (145, 367, 624, 441), (109, 282, 625, 295), (120, 367, 625, 282), (145, 295, 625, 367), (133, 456, 626, 291), (456, 152, 466, 626), (626, 466, 161, 465), (291, 626, 465, 135), (135, 465, 627, 437), (465, 161, 467, 627), (627, 467, 148, 452), (437, 627, 452, 136), (136, 452, 628, 374), (452, 148, 468, 628), (628, 468, 153, 457), (374, 628, 457, 137), (137, 457, 629, 449), (457, 153, 469, 629), (629, 469, 157, 461), (449, 629, 461, 138), (138, 461, 630, 362), (461, 157, 470, 630), (630, 470, 160, 464), (362, 630, 464, 139), (132, 360, 631, 215), (360, 156, 471, 631), (631, 471, 160, 438), (215, 631, 438, 140), (121, 455, 632, 289), (455, 151, 472, 632), (632, 472, 152, 456), (289, 632, 456, 133), (102, 459, 633, 445), (459, 155, 473, 633), (633, 473, 156, 360), (445, 633, 360, 132), (119, 424, 634, 426), (424, 159, 474, 634), (634, 474, 151, 455), (426, 634, 455, 121), (108, 451, 635, 276), (451, 147, 475, 635), (635, 475, 149, 453), (276, 635, 453, 97), (108, 419, 636, 451), (419, 107, 463, 636), (636, 463, 159, 476), (451, 636, 476, 147), (102, 273, 637, 459), (273, 101, 454, 637), (637, 454, 150, 477), (459, 637, 477, 155), (101, 200, 638, 454), (200, 100, 450, 638), (638, 450, 146, 478), (454, 638, 478, 150), (100, 414, 639, 450), (414, 99, 462, 639), (639, 462, 158, 479), (450, 639, 479, 146), (99, 344, 640, 462), (344, 98, 458, 640), (640, 458, 154, 480), (462, 640, 480, 158), (98, 271, 641, 458), (271, 97, 453, 641), (641, 453, 149, 481), (458, 641, 481, 154)])
me_handle_front.polygons.foreach_set('use_smooth', [True] * 616)
me_handle_front.materials.append(mat_door_handle_metal)
me_handle_front.use_remesh_fix_poles = True
me_handle_front.use_remesh_preserve_attributes = False
me_handle_front.update()
me_handle_back = bpy.data.meshes.new('Handle_Back')
me_handle_back.from_pydata([(5.541, 1.399, 1.02), (5.541, 1.386, 1.036), (5.541, 1.385, 1.055), (5.541, 1.396, 1.071), (5.541, 1.416, 1.082), (5.541, 1.44, 1.082), (5.541, 1.461, 1.073), (5.541, 1.473, 1.057), (5.541, 1.474, 1.039), (5.541, 1.463, 1.022), (5.541, 1.443, 1.012), (5.541, 1.42, 1.011), (5.552, 1.398, 1.019), (5.552, 1.385, 1.035), (5.552, 1.384, 1.055), (5.552, 1.395, 1.072), (5.552, 1.416, 1.083), (5.552, 1.44, 1.083), (5.552, 1.462, 1.074), (5.552, 1.475, 1.058), (5.552, 1.476, 1.038), (5.552, 1.464, 1.021), (5.552, 1.444, 1.01), (5.552, 1.419, 1.01), (5.538, 1.43, 1.047), (5.555, 1.41, 1.029), (5.555, 1.401, 1.039), (5.555, 1.401, 1.052), (5.555, 1.408, 1.063), (5.555, 1.421, 1.069), (5.555, 1.436, 1.07), (5.555, 1.45, 1.064), (5.555, 1.458, 1.054), (5.555, 1.459, 1.041), (5.555, 1.452, 1.03), (5.555, 1.439, 1.024), (5.555, 1.423, 1.023), (5.565, 1.413, 1.032), (5.565, 1.406, 1.04), (5.565, 1.405, 1.051), (5.565, 1.411, 1.06), (5.565, 1.422, 1.065), (5.565, 1.435, 1.066), (5.565, 1.447, 1.061), (5.565, 1.453, 1.052), (5.565, 1.454, 1.042), (5.565, 1.448, 1.033), (5.565, 1.437, 1.027), (5.565, 1.424, 1.027), (5.558, 1.412, 1.031), (5.558, 1.405, 1.04), (5.558, 1.405, 1.051), (5.558, 1.411, 1.06), (5.558, 1.422, 1.066), (5.558, 1.435, 1.066), (5.558, 1.447, 1.061), (5.558, 1.454, 1.053), (5.558, 1.455, 1.042), (5.557, 1.448, 1.033), (5.557, 1.437, 1.027), (5.558, 1.424, 1.026), (5.563, 1.414, 1.033), (5.563, 1.408, 1.041), (5.563, 1.408, 1.05), (5.563, 1.413, 1.059), (5.563, 1.423, 1.064), (5.563, 1.435, 1.064), (5.563, 1.445, 1.06), (5.563, 1.451, 1.052), (5.563, 1.452, 1.042), (5.563, 1.446, 1.034), (5.563, 1.436, 1.029), (5.563, 1.425, 1.029), (5.545, 1.408, 1.041), (5.545, 1.414, 1.033), (5.545, 1.407, 1.051), (5.545, 1.413, 1.059), (5.545, 1.423, 1.064), (5.545, 1.435, 1.065), (5.545, 1.445, 1.06), (5.545, 1.452, 1.052), (5.545, 1.452, 1.042), (5.545, 1.447, 1.034), (5.545, 1.437, 1.029), (5.545, 1.425, 1.028), (5.56, 1.415, 1.034), (5.56, 1.409, 1.041), (5.56, 1.409, 1.05), (5.56, 1.414, 1.058), (5.56, 1.423, 1.063), (5.56, 1.434, 1.063), (5.56, 1.444, 1.059), (5.56, 1.45, 1.052), (5.56, 1.451, 1.043), (5.56, 1.445, 1.035), (5.56, 1.436, 1.03), (5.56, 1.425, 1.03), (5.591, 1.415, 1.034), (5.591, 1.41, 1.041), (5.591, 1.409, 1.05), (5.591, 1.414, 1.058), (5.591, 1.424, 1.063), (5.592, 1.452, 1.063), (5.589, 1.468, 1.059), (5.589, 1.473, 1.052), (5.589, 1.473, 1.044), (5.589, 1.469, 1.036), (5.592, 1.454, 1.031), (5.591, 1.425, 1.03), (5.608, 1.417, 1.035), (5.608, 1.412, 1.042), (5.608, 1.412, 1.049), (5.608, 1.416, 1.056), (5.608, 1.424, 1.06), (5.607, 1.452, 1.061), (5.607, 1.466, 1.057), (5.607, 1.471, 1.051), (5.607, 1.471, 1.044), (5.607, 1.467, 1.038), (5.607, 1.454, 1.032), (5.608, 1.426, 1.032), (5.597, 1.564, 1.039), (5.596, 1.566, 1.042), (5.596, 1.567, 1.048), (5.596, 1.567, 1.054), (5.596, 1.565, 1.059), (5.597, 1.563, 1.062), (5.591, 1.562, 1.039), (5.589, 1.564, 1.042), (5.589, 1.565, 1.048), (5.589, 1.565, 1.054), (5.589, 1.563, 1.059), (5.591, 1.561, 1.062), (5.567, 1.597, 1.041), (5.565, 1.594, 1.041), (5.562, 1.598, 1.044), (5.561, 1.599, 1.049), (5.561, 1.598, 1.054), (5.562, 1.598, 1.059), (5.567, 1.595, 1.062), (5.565, 1.593, 1.062), (5.56, 1.596, 1.044), (5.56, 1.596, 1.049), (5.56, 1.596, 1.054), (5.56, 1.595, 1.059), (5.608, 1.43, 1.046), (5.605, 1.414, 1.058), (5.605, 1.425, 1.03), (5.553, 1.6, 1.049), (5.605, 1.416, 1.034), (5.605, 1.424, 1.062), (5.595, 1.563, 1.038), (5.563, 1.597, 1.041), (5.553, 1.6, 1.054), (5.605, 1.41, 1.041), (5.605, 1.458, 1.063), (5.595, 1.562, 1.063), (5.554, 1.599, 1.06), (5.605, 1.409, 1.05), (5.605, 1.46, 1.031), (5.563, 1.596, 1.062), (5.554, 1.6, 1.044), (5.556, 1.435, 1.067), (5.541, 1.391, 1.027), (5.541, 1.428, 1.084), (5.541, 1.471, 1.029), (5.541, 1.408, 1.014), (5.547, 1.395, 1.017), (5.552, 1.39, 1.026), (5.547, 1.415, 1.085), (5.552, 1.428, 1.084), (5.546, 1.479, 1.038), (5.552, 1.471, 1.029), (5.552, 1.408, 1.013), (5.538, 1.409, 1.028), (5.555, 1.404, 1.024), (5.555, 1.418, 1.076), (5.554, 1.467, 1.04), (5.565, 1.416, 1.063), (5.565, 1.455, 1.047), (5.556, 1.411, 1.061), (5.558, 1.416, 1.064), (5.556, 1.455, 1.053), (5.558, 1.455, 1.047), (5.555, 1.466, 1.056), (5.556, 1.424, 1.026), (5.566, 1.412, 1.059), (5.563, 1.418, 1.062), (5.566, 1.452, 1.052), (5.563, 1.452, 1.047), (5.566, 1.425, 1.028), (5.608, 1.418, 1.043), (5.556, 1.413, 1.059), (5.545, 1.417, 1.062), (5.555, 1.451, 1.052), (5.545, 1.453, 1.047), (5.555, 1.425, 1.029), (5.56, 1.418, 1.061), (5.56, 1.451, 1.047), (5.577, 1.414, 1.058), (5.591, 1.418, 1.061), (5.576, 1.453, 1.052), (5.589, 1.474, 1.048), (5.577, 1.425, 1.03), (5.561, 1.454, 1.053), (5.607, 1.415, 1.058), (5.608, 1.42, 1.059), (5.607, 1.471, 1.048), (5.607, 1.425, 1.03), (5.605, 1.519, 1.053), (5.596, 1.566, 1.057), (5.589, 1.565, 1.045), (5.594, 1.518, 1.053), (5.578, 1.591, 1.054), (5.608, 1.442, 1.04), (5.577, 1.587, 1.062), (5.575, 1.589, 1.043), (5.553, 1.599, 1.049), (5.562, 1.594, 1.061), (5.608, 1.445, 1.049), (5.555, 1.401, 1.067), (5.539, 1.42, 1.07), (5.562, 1.422, 1.066), (5.58, 1.589, 1.062), (5.538, 1.46, 1.041), (5.556, 1.404, 1.051), (5.574, 1.589, 1.054), (5.541, 1.383, 1.045), (5.541, 1.451, 1.079), (5.541, 1.454, 1.015), (5.547, 1.381, 1.034), (5.552, 1.383, 1.045), (5.547, 1.441, 1.086), (5.552, 1.452, 1.08), (5.546, 1.467, 1.019), (5.552, 1.455, 1.015), (5.539, 1.4, 1.039), (5.555, 1.393, 1.037), (5.555, 1.438, 1.076), (5.554, 1.458, 1.026), (5.555, 1.416, 1.025), (5.565, 1.409, 1.036), (5.565, 1.429, 1.066), (5.565, 1.452, 1.037), (5.565, 1.418, 1.029), (5.556, 1.412, 1.031), (5.558, 1.408, 1.035), (5.556, 1.422, 1.066), (5.558, 1.429, 1.067), (5.556, 1.455, 1.042), (5.557, 1.452, 1.037), (5.558, 1.418, 1.028), (5.566, 1.414, 1.032), (5.563, 1.411, 1.037), (5.566, 1.423, 1.064), (5.563, 1.429, 1.064), (5.566, 1.453, 1.042), (5.563, 1.45, 1.038), (5.563, 1.419, 1.03), (5.556, 1.447, 1.062), (5.545, 1.41, 1.037), (5.545, 1.407, 1.046), (5.556, 1.423, 1.064), (5.545, 1.429, 1.065), (5.555, 1.452, 1.043), (5.545, 1.45, 1.038), (5.56, 1.412, 1.037), (5.56, 1.429, 1.064), (5.56, 1.449, 1.039), (5.56, 1.42, 1.031), (5.577, 1.415, 1.034), (5.591, 1.412, 1.037), (5.577, 1.423, 1.063), (5.591, 1.431, 1.063), (5.576, 1.453, 1.043), (5.589, 1.472, 1.04), (5.591, 1.42, 1.031), (5.607, 1.416, 1.034), (5.608, 1.414, 1.038), (5.607, 1.424, 1.062), (5.555, 1.414, 1.067), (5.607, 1.47, 1.04), (5.608, 1.421, 1.033), (5.597, 1.565, 1.04), (5.605, 1.519, 1.046), (5.597, 1.564, 1.061), (5.593, 1.562, 1.038), (5.594, 1.519, 1.046), (5.589, 1.565, 1.051), (5.58, 1.59, 1.04), (5.563, 1.596, 1.041), (5.563, 1.598, 1.042), (5.579, 1.59, 1.059), (5.56, 1.596, 1.046), (5.553, 1.599, 1.054), (5.608, 1.422, 1.039), (5.539, 1.436, 1.071), (5.555, 1.459, 1.047), (5.561, 1.455, 1.042), (5.538, 1.452, 1.03), (5.555, 1.443, 1.068), (5.555, 1.414, 1.033), (5.575, 1.588, 1.059), (5.541, 1.389, 1.064), (5.541, 1.469, 1.066), (5.541, 1.432, 1.009), (5.547, 1.38, 1.055), (5.552, 1.388, 1.064), (5.547, 1.464, 1.076), (5.552, 1.469, 1.067), (5.546, 1.445, 1.008), (5.552, 1.432, 1.009), (5.539, 1.399, 1.052), (5.555, 1.392, 1.053), (5.555, 1.456, 1.069), (5.554, 1.441, 1.017), (5.565, 1.405, 1.046), (5.565, 1.441, 1.064), (5.555, 1.421, 1.016), (5.565, 1.443, 1.03), (5.561, 1.405, 1.04), (5.558, 1.404, 1.046), (5.561, 1.435, 1.066), (5.558, 1.442, 1.065), (5.561, 1.448, 1.033), (5.557, 1.443, 1.029), (5.566, 1.407, 1.041), (5.563, 1.407, 1.046), (5.566, 1.435, 1.065), (5.563, 1.44, 1.062), (5.566, 1.447, 1.034), (5.563, 1.442, 1.031), (5.555, 1.408, 1.041), (5.556, 1.449, 1.032), (5.556, 1.435, 1.064), (5.545, 1.44, 1.063), (5.555, 1.446, 1.034), (5.545, 1.442, 1.031), (5.545, 1.419, 1.03), (5.56, 1.408, 1.046), (5.608, 1.421, 1.053), (5.56, 1.44, 1.062), (5.56, 1.441, 1.032), (5.577, 1.409, 1.041), (5.591, 1.409, 1.046), (5.577, 1.436, 1.063), (5.59, 1.463, 1.061), (5.576, 1.448, 1.035), (5.589, 1.464, 1.033), (5.607, 1.41, 1.041), (5.608, 1.411, 1.046), (5.607, 1.457, 1.063), (5.607, 1.462, 1.06), (5.607, 1.464, 1.035), (5.605, 1.516, 1.039), (5.596, 1.567, 1.045), (5.605, 1.51, 1.062), (5.555, 1.428, 1.07), (5.594, 1.516, 1.039), (5.589, 1.564, 1.057), (5.593, 1.561, 1.063), (5.579, 1.591, 1.043), (5.564, 1.597, 1.061), (5.562, 1.595, 1.042), (5.559, 1.596, 1.052), (5.554, 1.598, 1.059), (5.608, 1.435, 1.056), (5.608, 1.427, 1.036), (5.539, 1.451, 1.065), (5.561, 1.424, 1.027), (5.555, 1.456, 1.035), (5.608, 1.418, 1.048), (5.608, 1.431, 1.061), (5.538, 1.439, 1.023), (5.561, 1.599, 1.052), (5.541, 1.405, 1.078), (5.541, 1.476, 1.048), (5.547, 1.392, 1.074), (5.552, 1.404, 1.078), (5.546, 1.478, 1.059), (5.552, 1.477, 1.048), (5.546, 1.419, 1.007), (5.539, 1.407, 1.063), (5.555, 1.403, 1.058), (5.561, 1.412, 1.031), (5.555, 1.455, 1.059), (5.555, 1.431, 1.023), (5.565, 1.408, 1.056), (5.565, 1.451, 1.057), (5.565, 1.431, 1.026), (5.562, 1.405, 1.051), (5.558, 1.407, 1.056), (5.561, 1.447, 1.061), (5.558, 1.451, 1.057), (5.561, 1.437, 1.027), (5.558, 1.431, 1.026), (5.566, 1.407, 1.051), (5.563, 1.41, 1.055), (5.566, 1.446, 1.06), (5.563, 1.449, 1.056), (5.566, 1.437, 1.028), (5.563, 1.431, 1.028), (5.556, 1.408, 1.05), (5.545, 1.409, 1.055), (5.555, 1.445, 1.06), (5.545, 1.449, 1.056), (5.555, 1.436, 1.029), (5.545, 1.431, 1.028), (5.608, 1.441, 1.054), (5.555, 1.4, 1.045), (5.56, 1.448, 1.056), (5.56, 1.431, 1.029), (5.608, 1.426, 1.056), (5.577, 1.409, 1.05), (5.591, 1.411, 1.054), (5.577, 1.447, 1.059), (5.589, 1.471, 1.056), (5.562, 1.411, 1.06), (5.577, 1.438, 1.03), (5.591, 1.433, 1.029), (5.607, 1.41, 1.05), (5.608, 1.413, 1.053), (5.56, 1.411, 1.054), (5.607, 1.469, 1.054), (5.606, 1.459, 1.031), (5.607, 1.433, 1.031), (5.605, 1.511, 1.035), (5.596, 1.567, 1.051), (5.605, 1.515, 1.059), (5.555, 1.405, 1.034), (5.596, 1.511, 1.035), (5.589, 1.563, 1.04), (5.608, 1.445, 1.044), (5.594, 1.515, 1.059), (5.589, 1.562, 1.061), (5.577, 1.588, 1.04), (5.556, 1.437, 1.027), (5.562, 1.599, 1.046), (5.563, 1.595, 1.062), (5.554, 1.599, 1.044), (5.56, 1.596, 1.057), (5.608, 1.436, 1.037), (5.538, 1.459, 1.054), (5.578, 1.591, 1.048), (5.555, 1.446, 1.026), (5.596, 1.509, 1.063), (5.556, 1.405, 1.04), (5.538, 1.423, 1.022), (5.574, 1.589, 1.048), (5.562, 1.598, 1.057), (5.6, 1.414, 1.058), (5.6, 1.425, 1.03), (5.554, 1.6, 1.049), (5.6, 1.415, 1.034), (5.6, 1.424, 1.063), (5.596, 1.563, 1.038), (5.564, 1.597, 1.041), (5.554, 1.6, 1.055), (5.6, 1.41, 1.041), (5.6, 1.457, 1.063), (5.597, 1.562, 1.063), (5.555, 1.599, 1.06), (5.6, 1.409, 1.05), (5.6, 1.459, 1.031), (5.564, 1.596, 1.062), (5.555, 1.6, 1.044), (5.555, 1.599, 1.042), (5.553, 1.6, 1.046), (5.553, 1.6, 1.052), (5.553, 1.6, 1.057), (5.555, 1.598, 1.061), (5.579, 1.588, 1.063), (5.579, 1.589, 1.04), (5.603, 1.51, 1.063), (5.603, 1.511, 1.035), (5.605, 1.42, 1.031), (5.605, 1.434, 1.029), (5.605, 1.432, 1.063), (5.605, 1.419, 1.061), (5.605, 1.411, 1.054), (5.605, 1.409, 1.045), (5.605, 1.412, 1.037), (5.539, 1.4, 1.031), (5.539, 1.394, 1.045), (5.539, 1.398, 1.06), (5.539, 1.411, 1.071), (5.539, 1.428, 1.075), (5.539, 1.446, 1.072), (5.539, 1.459, 1.062), (5.539, 1.465, 1.048), (5.539, 1.461, 1.033), (5.538, 1.449, 1.023), (5.539, 1.431, 1.018), (5.539, 1.413, 1.021), (5.547, 1.387, 1.025), (5.547, 1.379, 1.045), (5.547, 1.385, 1.065), (5.547, 1.403, 1.081), (5.547, 1.428, 1.087), (5.547, 1.453, 1.082), (5.547, 1.472, 1.068), (5.546, 1.48, 1.048), (5.546, 1.475, 1.028), (5.546, 1.457, 1.012), (5.546, 1.432, 1.006), (5.546, 1.406, 1.011), (5.555, 1.397, 1.03), (5.555, 1.391, 1.045), (5.555, 1.396, 1.061), (5.555, 1.409, 1.072), (5.555, 1.428, 1.077), (5.555, 1.447, 1.074), (5.555, 1.462, 1.063), (5.555, 1.468, 1.048), (5.554, 1.464, 1.032), (5.554, 1.45, 1.021), (5.554, 1.431, 1.016), (5.555, 1.412, 1.019), (5.556, 1.408, 1.035), (5.561, 1.408, 1.036), (5.556, 1.404, 1.046), (5.561, 1.404, 1.046), (5.556, 1.407, 1.056), (5.562, 1.407, 1.056), (5.556, 1.416, 1.064), (5.562, 1.416, 1.064), (5.556, 1.429, 1.067), (5.562, 1.429, 1.067), (5.556, 1.442, 1.065), (5.561, 1.442, 1.064), (5.556, 1.452, 1.058), (5.561, 1.451, 1.057), (5.556, 1.456, 1.047), (5.561, 1.455, 1.047), (5.556, 1.453, 1.037), (5.561, 1.452, 1.037), (5.556, 1.444, 1.029), (5.561, 1.443, 1.029), (5.556, 1.431, 1.026), (5.561, 1.431, 1.026), (5.556, 1.418, 1.028), (5.561, 1.418, 1.028), (5.566, 1.41, 1.036), (5.566, 1.406, 1.046), (5.566, 1.409, 1.055), (5.566, 1.417, 1.062), (5.566, 1.429, 1.065), (5.566, 1.441, 1.063), (5.566, 1.45, 1.057), (5.566, 1.453, 1.047), (5.566, 1.451, 1.038), (5.566, 1.442, 1.03), (5.566, 1.431, 1.028), (5.566, 1.419, 1.03), (5.555, 1.411, 1.037), (5.556, 1.407, 1.046), (5.556, 1.41, 1.055), (5.556, 1.418, 1.062), (5.556, 1.429, 1.064), (5.555, 1.44, 1.062), (5.555, 1.449, 1.056), (5.555, 1.452, 1.047), (5.555, 1.45, 1.038), (5.555, 1.442, 1.031), (5.555, 1.431, 1.028), (5.555, 1.419, 1.031), (5.577, 1.412, 1.037), (5.577, 1.409, 1.046), (5.577, 1.411, 1.054), (5.577, 1.418, 1.061), (5.577, 1.429, 1.063), (5.577, 1.443, 1.061), (5.577, 1.451, 1.056), (5.576, 1.454, 1.047), (5.576, 1.452, 1.039), (5.577, 1.444, 1.032), (5.577, 1.431, 1.029), (5.577, 1.42, 1.031), (5.607, 1.412, 1.037), (5.607, 1.409, 1.045), (5.607, 1.411, 1.054), (5.607, 1.419, 1.06), (5.607, 1.432, 1.063), (5.607, 1.434, 1.029), (5.607, 1.42, 1.031), (5.6, 1.511, 1.035), (5.605, 1.514, 1.037), (5.605, 1.518, 1.042), (5.605, 1.519, 1.049), (5.605, 1.517, 1.056), (5.605, 1.513, 1.061), (5.605, 1.51, 1.063), (5.594, 1.513, 1.037), (5.594, 1.517, 1.042), (5.594, 1.519, 1.049), (5.594, 1.517, 1.056), (5.594, 1.512, 1.061), (5.578, 1.588, 1.04), (5.58, 1.59, 1.042), (5.579, 1.591, 1.046), (5.578, 1.591, 1.051), (5.579, 1.591, 1.057), (5.58, 1.589, 1.061), (5.58, 1.588, 1.063), (5.575, 1.588, 1.042), (5.574, 1.589, 1.046), (5.574, 1.589, 1.051), (5.574, 1.588, 1.057), (5.575, 1.587, 1.061), (5.556, 1.597, 1.061), (5.554, 1.598, 1.057), (5.553, 1.599, 1.052), (5.554, 1.599, 1.046), (5.556, 1.598, 1.042), (5.608, 1.418, 1.04), (5.608, 1.416, 1.046), (5.608, 1.417, 1.051), (5.608, 1.422, 1.056), (5.608, 1.43, 1.058), (5.608, 1.441, 1.056), (5.608, 1.446, 1.052), (5.608, 1.448, 1.047), (5.608, 1.447, 1.041), (5.608, 1.442, 1.037), (5.608, 1.431, 1.035), (5.608, 1.423, 1.036), (5.556, 1.6, 1.042), (5.554, 1.6, 1.046), (5.554, 1.6, 1.052), (5.554, 1.6, 1.057), (5.556, 1.599, 1.061), (5.578, 1.587, 1.063), (5.58, 1.59, 1.04), (5.6, 1.509, 1.063), (5.605, 1.511, 1.035), (5.6, 1.42, 1.031), (5.6, 1.434, 1.029), (5.6, 1.432, 1.063), (5.6, 1.419, 1.061), (5.6, 1.411, 1.054), (5.6, 1.409, 1.046), (5.6, 1.412, 1.037)], [], [(24, 174, 482, 236), (0, 163, 482, 174), (1, 236, 482, 163), (24, 236, 483, 312), (1, 227, 483, 236), (2, 312, 483, 227), (24, 312, 484, 382), (2, 303, 484, 312), (3, 382, 484, 303), (24, 382, 485, 221), (3, 375, 485, 382), (4, 221, 485, 375), (24, 221, 486, 296), (4, 164, 486, 221), (5, 296, 486, 164), (24, 296, 487, 368), (5, 228, 487, 296), (6, 368, 487, 228), (24, 368, 488, 442), (6, 304, 488, 368), (7, 442, 488, 304), (24, 442, 489, 224), (7, 376, 489, 442), (8, 224, 489, 376), (24, 224, 490, 299), (8, 165, 490, 224), (9, 299, 490, 165), (24, 299, 491, 373), (9, 229, 491, 299), (10, 373, 491, 229), (24, 373, 492, 447), (10, 305, 492, 373), (11, 447, 492, 305), (11, 166, 493, 447), (0, 174, 493, 166), (24, 447, 493, 174), (0, 167, 494, 163), (167, 12, 168, 494), (494, 168, 13, 230), (163, 494, 230, 1), (1, 230, 495, 227), (230, 13, 231, 495), (495, 231, 14, 306), (227, 495, 306, 2), (2, 306, 496, 303), (306, 14, 307, 496), (496, 307, 15, 377), (303, 496, 377, 3), (3, 377, 497, 375), (377, 15, 378, 497), (497, 378, 16, 169), (375, 497, 169, 4), (4, 169, 498, 164), (169, 16, 170, 498), (498, 170, 17, 232), (164, 498, 232, 5), (5, 232, 499, 228), (232, 17, 233, 499), (499, 233, 18, 308), (228, 499, 308, 6), (6, 308, 500, 304), (308, 18, 309, 500), (500, 309, 19, 379), (304, 500, 379, 7), (7, 379, 501, 376), (379, 19, 380, 501), (501, 380, 20, 171), (376, 501, 171, 8), (8, 171, 502, 165), (171, 20, 172, 502), (502, 172, 21, 234), (165, 502, 234, 9), (9, 234, 503, 229), (234, 21, 235, 503), (503, 235, 22, 310), (229, 503, 310, 10), (10, 310, 504, 305), (310, 22, 311, 504), (504, 311, 23, 381), (305, 504, 381, 11), (12, 167, 505, 173), (167, 0, 166, 505), (505, 166, 11, 381), (173, 505, 381, 23), (13, 168, 506, 237), (168, 12, 175, 506), (506, 175, 25, 429), (237, 506, 429, 26), (14, 231, 507, 313), (231, 13, 237, 507), (507, 237, 26, 409), (313, 507, 409, 27), (15, 307, 508, 220), (307, 14, 313, 508), (508, 313, 27, 383), (220, 508, 383, 28), (16, 378, 509, 176), (378, 15, 220, 509), (509, 220, 28, 280), (176, 509, 280, 29), (17, 170, 510, 238), (170, 16, 176, 510), (510, 176, 29, 357), (238, 510, 357, 30), (18, 233, 511, 314), (233, 17, 238, 511), (511, 238, 30, 300), (314, 511, 300, 31), (19, 309, 512, 184), (309, 18, 314, 512), (512, 314, 31, 385), (184, 512, 385, 32), (20, 380, 513, 177), (380, 19, 184, 513), (513, 184, 32, 297), (177, 513, 297, 33), (21, 172, 514, 239), (172, 20, 177, 514), (514, 177, 33, 370), (239, 514, 370, 34), (22, 235, 515, 315), (235, 21, 239, 515), (515, 239, 34, 444), (315, 515, 444, 35), (23, 311, 516, 318), (311, 22, 315, 516), (516, 315, 35, 386), (318, 516, 386, 36), (12, 173, 517, 175), (173, 23, 318, 517), (517, 318, 36, 240), (175, 517, 240, 25), (25, 245, 518, 429), (245, 49, 246, 518), (518, 246, 50, 446), (429, 518, 446, 26), (49, 384, 519, 246), (384, 37, 241, 519), (519, 241, 38, 320), (246, 519, 320, 50), (26, 446, 520, 409), (446, 50, 321, 520), (520, 321, 51, 225), (409, 520, 225, 27), (50, 320, 521, 321), (320, 38, 316, 521), (521, 316, 39, 390), (321, 521, 390, 51), (27, 225, 522, 383), (225, 51, 391, 522), (522, 391, 52, 180), (383, 522, 180, 28), (51, 390, 523, 391), (390, 39, 387, 523), (523, 387, 40, 417), (391, 523, 417, 52), (28, 180, 524, 280), (180, 52, 181, 524), (524, 181, 53, 247), (280, 524, 247, 29), (52, 417, 525, 181), (417, 40, 178, 525), (525, 178, 41, 222), (181, 525, 222, 53), (29, 247, 526, 357), (247, 53, 248, 526), (526, 248, 54, 162), (357, 526, 162, 30), (53, 222, 527, 248), (222, 41, 242, 527), (527, 242, 42, 322), (248, 527, 322, 54), (30, 162, 528, 300), (162, 54, 323, 528), (528, 323, 55, 259), (300, 528, 259, 31), (54, 322, 529, 323), (322, 42, 317, 529), (529, 317, 43, 392), (323, 529, 392, 55), (31, 259, 530, 385), (259, 55, 393, 530), (530, 393, 56, 182), (385, 530, 182, 32), (55, 392, 531, 393), (392, 43, 388, 531), (531, 388, 44, 204), (393, 531, 204, 56), (32, 182, 532, 297), (182, 56, 183, 532), (532, 183, 57, 249), (297, 532, 249, 33), (56, 204, 533, 183), (204, 44, 179, 533), (533, 179, 45, 298), (183, 533, 298, 57), (33, 249, 534, 370), (249, 57, 250, 534), (534, 250, 58, 333), (370, 534, 333, 34), (57, 298, 535, 250), (298, 45, 243, 535), (535, 243, 46, 324), (250, 535, 324, 58), (34, 333, 536, 444), (333, 58, 325, 536), (536, 325, 59, 436), (444, 536, 436, 35), (58, 324, 537, 325), (324, 46, 319, 537), (537, 319, 47, 394), (325, 537, 394, 59), (35, 436, 538, 386), (436, 59, 395, 538), (538, 395, 60, 185), (386, 538, 185, 36), (59, 394, 539, 395), (394, 47, 389, 539), (539, 389, 48, 369), (395, 539, 369, 60), (36, 185, 540, 240), (185, 60, 251, 540), (540, 251, 49, 245), (240, 540, 245, 25), (60, 369, 541, 251), (369, 48, 244, 541), (541, 244, 37, 384), (251, 541, 384, 49), (38, 241, 542, 326), (241, 37, 252, 542), (542, 252, 61, 253), (326, 542, 253, 62), (39, 316, 543, 396), (316, 38, 326, 543), (543, 326, 62, 327), (396, 543, 327, 63), (40, 387, 544, 186), (387, 39, 396, 544), (544, 396, 63, 397), (186, 544, 397, 64), (41, 178, 545, 254), (178, 40, 186, 545), (545, 186, 64, 187), (254, 545, 187, 65), (42, 242, 546, 328), (242, 41, 254, 546), (546, 254, 65, 255), (328, 546, 255, 66), (43, 317, 547, 398), (317, 42, 328, 547), (547, 328, 66, 329), (398, 547, 329, 67), (44, 388, 548, 188), (388, 43, 398, 548), (548, 398, 67, 399), (188, 548, 399, 68), (45, 179, 549, 256), (179, 44, 188, 549), (549, 188, 68, 189), (256, 549, 189, 69), (46, 243, 550, 330), (243, 45, 256, 550), (550, 256, 69, 257), (330, 550, 257, 70), (47, 319, 551, 400), (319, 46, 330, 551), (551, 330, 70, 331), (400, 551, 331, 71), (48, 389, 552, 190), (389, 47, 400, 552), (552, 400, 71, 401), (190, 552, 401, 72), (37, 244, 553, 252), (244, 48, 190, 553), (553, 190, 72, 258), (252, 553, 258, 61), (62, 253, 554, 332), (253, 61, 301, 554), (554, 301, 74, 260), (332, 554, 260, 73), (63, 327, 555, 402), (327, 62, 332, 555), (555, 332, 73, 261), (402, 555, 261, 75), (64, 397, 556, 192), (397, 63, 402, 556), (556, 402, 75, 403), (192, 556, 403, 76), (65, 187, 557, 262), (187, 64, 192, 557), (557, 192, 76, 193), (262, 557, 193, 77), (66, 255, 558, 334), (255, 65, 262, 558), (558, 262, 77, 263), (334, 558, 263, 78), (67, 329, 559, 404), (329, 66, 334, 559), (559, 334, 78, 335), (404, 559, 335, 79), (68, 399, 560, 194), (399, 67, 404, 560), (560, 404, 79, 405), (194, 560, 405, 80), (69, 189, 561, 264), (189, 68, 194, 561), (561, 194, 80, 195), (264, 561, 195, 81), (70, 257, 562, 336), (257, 69, 264, 562), (562, 264, 81, 265), (336, 562, 265, 82), (71, 331, 563, 406), (331, 70, 336, 563), (563, 336, 82, 337), (406, 563, 337, 83), (72, 401, 564, 196), (401, 71, 406, 564), (564, 406, 83, 407), (196, 564, 407, 84), (61, 258, 565, 301), (258, 72, 196, 565), (565, 196, 84, 338), (301, 565, 338, 74), (86, 266, 566, 343), (266, 85, 270, 566), (566, 270, 97, 271), (343, 566, 271, 98), (87, 339, 567, 413), (339, 86, 343, 567), (567, 343, 98, 344), (413, 567, 344, 99), (88, 422, 568, 199), (422, 87, 413, 568), (568, 413, 99, 414), (199, 568, 414, 100), (89, 197, 569, 272), (197, 88, 199, 569), (569, 199, 100, 200), (272, 569, 200, 101), (90, 267, 570, 345), (267, 89, 272, 570), (570, 272, 101, 273), (345, 570, 273, 102), (91, 341, 571, 415), (341, 90, 345, 571), (571, 345, 102, 346), (415, 571, 346, 103), (92, 410, 572, 201), (410, 91, 415, 572), (572, 415, 103, 416), (201, 572, 416, 104), (93, 198, 573, 274), (198, 92, 201, 573), (573, 201, 104, 202), (274, 573, 202, 105), (94, 268, 574, 347), (268, 93, 274, 574), (574, 274, 105, 275), (347, 574, 275, 106), (95, 342, 575, 418), (342, 94, 347, 575), (575, 347, 106, 348), (418, 575, 348, 107), (96, 411, 576, 203), (411, 95, 418, 576), (576, 418, 107, 419), (203, 576, 419, 108), (97, 270, 577, 276), (270, 85, 269, 577), (577, 269, 96, 203), (276, 577, 203, 108), (154, 481, 578, 349), (481, 149, 277, 578), (578, 277, 109, 278), (349, 578, 278, 110), (158, 480, 579, 420), (480, 154, 349, 579), (579, 349, 110, 350), (420, 579, 350, 111), (146, 479, 580, 205), (479, 158, 420, 580), (580, 420, 111, 421), (205, 580, 421, 112), (150, 478, 581, 279), (478, 146, 205, 581), (581, 205, 112, 206), (279, 581, 206, 113), (155, 477, 582, 351), (477, 150, 279, 582), (582, 279, 113, 372), (351, 582, 372, 114), (147, 476, 583, 208), (476, 159, 424, 583), (583, 424, 119, 425), (208, 583, 425, 120), (147, 208, 584, 475), (208, 120, 282, 584), (584, 282, 109, 277), (475, 584, 277, 149), (159, 463, 585, 474), (463, 107, 430, 585), (585, 430, 127, 286), (474, 585, 286, 151), (118, 353, 586, 354), (353, 119, 426, 586), (586, 426, 121, 283), (354, 586, 283, 122), (117, 281, 587, 284), (281, 118, 354, 587), (587, 354, 122, 355), (284, 587, 355, 123), (116, 207, 588, 209), (207, 117, 284, 588), (588, 284, 123, 427), (209, 588, 427, 124), (115, 423, 589, 428), (423, 116, 209, 589), (589, 209, 124, 210), (428, 589, 210, 125), (114, 352, 590, 356), (352, 115, 428, 590), (590, 428, 125, 285), (356, 590, 285, 126), (155, 351, 591, 473), (351, 114, 356, 591), (591, 356, 126, 460), (473, 591, 460, 156), (107, 348, 592, 430), (348, 106, 358, 592), (592, 358, 128, 431), (430, 592, 431, 127), (106, 275, 593, 358), (275, 105, 287, 593), (593, 287, 129, 211), (358, 593, 211, 128), (105, 202, 594, 287), (202, 104, 212, 594), (594, 212, 130, 288), (287, 594, 288, 129), (104, 416, 595, 212), (416, 103, 433, 595), (595, 433, 131, 359), (212, 595, 359, 130), (103, 346, 596, 433), (346, 102, 445, 596), (596, 445, 132, 434), (433, 596, 434, 131), (151, 286, 597, 472), (286, 127, 435, 597), (597, 435, 134, 290), (472, 597, 290, 152), (122, 283, 598, 361), (283, 121, 289, 598), (598, 289, 133, 291), (361, 598, 291, 135), (123, 355, 599, 443), (355, 122, 361, 599), (599, 361, 135, 437), (443, 599, 437, 136), (124, 427, 600, 213), (427, 123, 443, 600), (600, 443, 136, 374), (213, 600, 374, 137), (125, 210, 601, 292), (210, 124, 213, 601), (601, 213, 137, 449), (292, 601, 449, 138), (126, 285, 602, 223), (285, 125, 292, 602), (602, 292, 138, 362), (223, 602, 362, 139), (156, 460, 603, 471), (460, 126, 223, 603), (603, 223, 139, 464), (471, 603, 464, 160), (127, 431, 604, 435), (431, 128, 216, 604), (604, 216, 141, 363), (435, 604, 363, 134), (128, 211, 605, 216), (211, 129, 448, 605), (605, 448, 142, 293), (216, 605, 293, 141), (129, 288, 606, 448), (288, 130, 226, 606), (606, 226, 143, 364), (448, 606, 364, 142), (130, 359, 607, 226), (359, 131, 302, 607), (607, 302, 144, 440), (226, 607, 440, 143), (131, 434, 608, 302), (434, 132, 215, 608), (608, 215, 140, 218), (302, 608, 218, 144), (157, 365, 609, 470), (365, 144, 218, 609), (609, 218, 140, 438), (470, 609, 438, 160), (153, 294, 610, 469), (294, 143, 440, 610), (610, 440, 144, 365), (469, 610, 365, 157), (148, 217, 611, 468), (217, 142, 364, 611), (611, 364, 143, 294), (468, 611, 294, 153), (161, 439, 612, 467), (439, 141, 293, 612), (612, 293, 142, 217), (467, 612, 217, 148), (152, 290, 613, 466), (290, 134, 363, 613), (613, 363, 141, 439), (466, 613, 439, 161), (110, 278, 614, 191), (109, 295, 614, 278), (145, 191, 614, 295), (111, 350, 615, 371), (110, 191, 615, 350), (145, 371, 615, 191), (112, 421, 616, 340), (111, 371, 616, 421), (145, 340, 616, 371), (113, 206, 617, 412), (112, 340, 617, 206), (145, 412, 617, 340), (114, 372, 618, 366), (113, 412, 618, 372), (145, 366, 618, 412), (115, 352, 619, 408), (114, 366, 619, 352), (145, 408, 619, 366), (116, 423, 620, 219), (115, 408, 620, 423), (145, 219, 620, 408), (117, 207, 621, 432), (116, 219, 621, 207), (145, 432, 621, 219), (118, 281, 622, 214), (117, 432, 622, 281), (145, 214, 622, 432), (119, 353, 623, 441), (118, 214, 623, 353), (145, 441, 623, 214), (120, 425, 624, 367), (119, 441, 624, 425), (145, 367, 624, 441), (109, 282, 625, 295), (120, 367, 625, 282), (145, 295, 625, 367), (133, 456, 626, 291), (456, 152, 466, 626), (626, 466, 161, 465), (291, 626, 465, 135), (135, 465, 627, 437), (465, 161, 467, 627), (627, 467, 148, 452), (437, 627, 452, 136), (136, 452, 628, 374), (452, 148, 468, 628), (628, 468, 153, 457), (374, 628, 457, 137), (137, 457, 629, 449), (457, 153, 469, 629), (629, 469, 157, 461), (449, 629, 461, 138), (138, 461, 630, 362), (461, 157, 470, 630), (630, 470, 160, 464), (362, 630, 464, 139), (132, 360, 631, 215), (360, 156, 471, 631), (631, 471, 160, 438), (215, 631, 438, 140), (121, 455, 632, 289), (455, 151, 472, 632), (632, 472, 152, 456), (289, 632, 456, 133), (102, 459, 633, 445), (459, 155, 473, 633), (633, 473, 156, 360), (445, 633, 360, 132), (119, 424, 634, 426), (424, 159, 474, 634), (634, 474, 151, 455), (426, 634, 455, 121), (108, 451, 635, 276), (451, 147, 475, 635), (635, 475, 149, 453), (276, 635, 453, 97), (108, 419, 636, 451), (419, 107, 463, 636), (636, 463, 159, 476), (451, 636, 476, 147), (102, 273, 637, 459), (273, 101, 454, 637), (637, 454, 150, 477), (459, 637, 477, 155), (101, 200, 638, 454), (200, 100, 450, 638), (638, 450, 146, 478), (454, 638, 478, 150), (100, 414, 639, 450), (414, 99, 462, 639), (639, 462, 158, 479), (450, 639, 479, 146), (99, 344, 640, 462), (344, 98, 458, 640), (640, 458, 154, 480), (462, 640, 480, 158), (98, 271, 641, 458), (271, 97, 453, 641), (641, 453, 149, 481), (458, 641, 481, 154)])
me_handle_back.polygons.foreach_set('use_smooth', [True] * 616)
me_handle_back.materials.append(mat_door_handle_metal)
me_handle_back.use_remesh_fix_poles = True
me_handle_back.use_remesh_preserve_attributes = False
me_handle_back.update()
me_plane_002 = bpy.data.meshes.new('Plane.002')
me_plane_002.from_pydata([(5.5, 6.012, 2.105), (5.5, 4.988, 2.105), (5.5, 6.012, 1.08), (5.5, 4.988, 1.08), (5.517, 5.998, 1.065), (5.517, 5.998, 2.12), (5.517, 6.086, 1.065), (5.517, 6.086, 2.12), (5.505, 6.086, 1.065), (5.493, 6.086, 1.065), (5.493, 6.086, 2.12), (5.505, 6.086, 2.12), (5.493, 5.998, 1.065), (5.505, 5.998, 1.065), (5.505, 5.998, 2.12), (5.493, 5.998, 2.12), (5.503, 6.086, 1.092), (5.496, 6.086, 1.092), (5.496, 6.086, 2.094), (5.503, 6.086, 2.094), (5.503, 6.065, 1.092), (5.496, 6.065, 1.092), (5.496, 6.065, 2.094), (5.503, 6.065, 2.094), (5.481, 6.086, 1.065), (5.481, 5.998, 1.065), (5.481, 5.998, 2.12), (5.481, 6.086, 2.12), (5.49, 6.059, 1.512), (5.49, 6.025, 1.512), (5.49, 6.025, 1.673), (5.49, 6.059, 1.673), (5.481, 6.023, 1.499), (5.486, 6.024, 1.509), (5.483, 6.023, 1.504), (5.481, 6.023, 1.686), (5.486, 6.024, 1.676), (5.483, 6.023, 1.681), (5.486, 6.06, 1.509), (5.481, 6.061, 1.499), (5.483, 6.06, 1.504), (5.481, 6.061, 1.686), (5.486, 6.06, 1.676), (5.483, 6.06, 1.681)], [], [(1, 0, 2, 3), (8, 11, 7, 6), (6, 7, 5, 4), (12, 15, 26, 25), (8, 6, 4, 13), (10, 27, 26, 15), (7, 11, 14, 5), (11, 10, 15, 14), (24, 9, 12, 25), (9, 8, 13, 12), (4, 5, 14, 13), (13, 14, 15, 12), (24, 27, 10, 9), (10, 11, 19, 18), (19, 16, 20, 23), (9, 10, 18, 17), (8, 9, 17, 16), (11, 8, 16, 19), (21, 22, 23, 20), (18, 19, 23, 22), (17, 18, 22, 21), (16, 17, 21, 20), (33, 36, 30, 29), (36, 42, 31, 30), (39, 41, 27, 24), (42, 38, 28, 31), (29, 30, 31, 28), (35, 32, 25, 26), (41, 35, 26, 27), (32, 39, 24, 25), (39, 32, 34, 40), (40, 34, 33, 38), (32, 35, 37, 34), (34, 37, 36, 33), (35, 41, 43, 37), (37, 43, 42, 36), (41, 39, 40, 43), (43, 40, 38, 42), (38, 33, 29, 28)])
me_plane_002.polygons.foreach_set('use_smooth', [True] * 39)
me_plane_002.polygons.foreach_set('material_index', [0, 1, 1, 1, 1, 1, 1, 1, 1, 1, 1, 1, 1, 1, 1, 1, 1, 1, 1, 1, 1, 1, 1, 1, 1, 1, 1, 1, 1, 1, 1, 1, 1, 1, 1, 1, 1, 1, 1])
_uv = me_plane_002.uv_layers.new(name='UVMap')
_uv.uv.foreach_set('vector', [0.3333, 0.3333, 0.3333, 0.1667, 0.6667, 0.1667, 0.6667, 0.3333, 0.375, 0.4167, 0.625, 0.4167, 0.625, 0.5, 0.375, 0.5, 0.375, 0.5, 0.625, 0.5, 0.625, 0.75, 0.375, 0.75, 0.375, 0.9167, 0.625, 0.9167, 0.625, 1.0, 0.375, 1.0, 0.2917, 0.5, 0.375, 0.5, 0.375, 0.75, 0.2917, 0.75, 0.7917, 0.5, 0.875, 0.5, 0.875, 0.75, 0.7917, 0.75, 0.625, 0.5, 0.7083, 0.5, 0.7083, 0.75, 0.625, 0.75, 0.7083, 0.5, 0.7917, 0.5, 0.7917, 0.75, 0.7083, 0.75, 0.125, 0.5, 0.2083, 0.5, 0.2083, 0.75, 0.125, 0.75, 0.2083, 0.5, 0.2917, 0.5, 0.2917, 0.75, 0.2083, 0.75, 0.375, 0.75, 0.625, 0.75, 0.625, 0.8333, 0.375, 0.8333, 0.375, 0.8333, 0.625, 0.8333, 0.625, 0.9167, 0.375, 0.9167, 0.375, 0.25, 0.625, 0.25, 0.625, 0.3333, 0.375, 0.3333, 0.7917, 0.5, 0.7083, 0.5, 0.7083, 0.5, 0.7917, 0.5, 0.625, 0.4167, 0.375, 0.4167, 0.375, 0.4167, 0.625, 0.4167, 0.375, 0.3333, 0.625, 0.3333, 0.625, 0.3333, 0.375, 0.3333, 0.2917, 0.5, 0.2083, 0.5, 0.2083, 0.5, 0.2917, 0.5, 0.625, 0.4167, 0.375, 0.4167, 0.375, 0.4167, 0.625, 0.4167, 0.375, 0.3333, 0.625, 0.3333, 0.625, 0.4167, 0.375, 0.4167, 0.7917, 0.5, 0.7083, 0.5, 0.7083, 0.5, 0.7917, 0.5, 0.375, 0.3333, 0.625, 0.3333, 0.625, 0.3333, 0.375, 0.3333, 0.2917, 0.5, 0.2083, 0.5, 0.2083, 0.5, 0.2917, 0.5, 0.3812, 0.07222, 0.6188, 0.07222, 0.6188, 0.07222, 0.3812, 0.07222, 0.6188, 0.07222, 0.6188, 0.1778, 0.6188, 0.1778, 0.6188, 0.07222, 0.3811, 0.1787, 0.6189, 0.1787, 0.625, 0.25, 0.375, 0.25, 0.6188, 0.1778, 0.3812, 0.1778, 0.3812, 0.1778, 0.6188, 0.1778, 0.3812, 0.07222, 0.6188, 0.07222, 0.6188, 0.1778, 0.3812, 0.1778, 0.6189, 0.07128, 0.3811, 0.07128, 0.375, 0.0, 0.625, 0.0, 0.6189, 0.1787, 0.6189, 0.07128, 0.625, 0.0, 0.625, 0.25, 0.3811, 0.07128, 0.3811, 0.1787, 0.375, 0.25, 0.375, 0.0, 0.3811, 0.1787, 0.3811, 0.07128, 0.3812, 0.07244, 0.3812, 0.1776, 0.3812, 0.1776, 0.3812, 0.07244, 0.3812, 0.07222, 0.3812, 0.1778, 0.3811, 0.07128, 0.6189, 0.07128, 0.6188, 0.07244, 0.3812, 0.07244, 0.3812, 0.07244, 0.6188, 0.07244, 0.6188, 0.07222, 0.3812, 0.07222, 0.6189, 0.07128, 0.6189, 0.1787, 0.6188, 0.1776, 0.6188, 0.07244, 0.6188, 0.07244, 0.6188, 0.1776, 0.6188, 0.1778, 0.6188, 0.07222, 0.6189, 0.1787, 0.3811, 0.1787, 0.3812, 0.1776, 0.6188, 0.1776, 0.6188, 0.1776, 0.3812, 0.1776, 0.3812, 0.1778, 0.6188, 0.1778, 0.3812, 0.1778, 0.3812, 0.07222, 0.3812, 0.07222, 0.3812, 0.1778])
me_plane_002.materials.append(mat_window_glass)
me_plane_002.materials.append(mat_sliderframe)
me_plane_002.use_remesh_fix_poles = True
me_plane_002.use_remesh_preserve_attributes = False
me_plane_002.update()
me_plane_005 = bpy.data.meshes.new('Plane.005')
me_plane_005.from_pydata([(0.00916, 2.273, 2.061), (0.00916, 1.468, 2.061), (0.00916, 2.273, 1.124), (0.00916, 1.468, 1.124), (-0.008051, 2.261, 1.111), (-0.008051, 2.261, 2.075), (-0.008051, 2.33, 1.111), (-0.008051, 2.33, 2.075), (0.003868, 2.33, 1.111), (0.01579, 2.33, 1.111), (0.01579, 2.33, 2.075), (0.003868, 2.33, 2.075), (0.01579, 2.261, 1.111), (0.003868, 2.261, 1.111), (0.003868, 2.261, 2.075), (0.01579, 2.261, 2.075), (0.006124, 2.33, 1.135), (0.01353, 2.33, 1.135), (0.01353, 2.33, 2.05), (0.006124, 2.33, 2.05), (0.006124, 2.314, 1.135), (0.01353, 2.314, 1.135), (0.01353, 2.314, 2.05), (0.006124, 2.314, 2.05), (0.0277, 2.33, 1.111), (0.0277, 2.261, 1.111), (0.0277, 2.261, 2.075), (0.0277, 2.33, 2.075), (0.01925, 2.309, 1.519), (0.01925, 2.282, 1.519), (0.01925, 2.282, 1.666), (0.01925, 2.309, 1.666), (0.0277, 2.281, 1.507), (0.02333, 2.282, 1.516), (0.02642, 2.281, 1.512), (0.0277, 2.281, 1.678), (0.02333, 2.282, 1.669), (0.02642, 2.281, 1.673), (0.02333, 2.31, 1.516), (0.0277, 2.311, 1.507), (0.02642, 2.31, 1.512), (0.0277, 2.311, 1.678), (0.02333, 2.31, 1.669), (0.02642, 2.31, 1.673)], [], [(1, 3, 2, 0), (8, 6, 7, 11), (6, 4, 5, 7), (12, 25, 26, 15), (8, 13, 4, 6), (10, 15, 26, 27), (7, 5, 14, 11), (11, 14, 15, 10), (24, 25, 12, 9), (9, 12, 13, 8), (4, 13, 14, 5), (13, 12, 15, 14), (24, 9, 10, 27), (10, 18, 19, 11), (19, 23, 20, 16), (9, 17, 18, 10), (8, 16, 17, 9), (11, 19, 16, 8), (21, 20, 23, 22), (18, 22, 23, 19), (17, 21, 22, 18), (16, 20, 21, 17), (33, 29, 30, 36), (36, 30, 31, 42), (39, 24, 27, 41), (42, 31, 28, 38), (29, 28, 31, 30), (35, 26, 25, 32), (41, 27, 26, 35), (32, 25, 24, 39), (39, 40, 34, 32), (40, 38, 33, 34), (32, 34, 37, 35), (34, 33, 36, 37), (35, 37, 43, 41), (37, 36, 42, 43), (41, 43, 40, 39), (43, 42, 38, 40), (38, 28, 29, 33)])
me_plane_005.polygons.foreach_set('use_smooth', [True] * 39)
me_plane_005.polygons.foreach_set('material_index', [0, 1, 1, 1, 1, 1, 1, 1, 1, 1, 1, 1, 1, 1, 1, 1, 1, 1, 1, 1, 1, 1, 1, 1, 1, 1, 1, 1, 1, 1, 1, 1, 1, 1, 1, 1, 1, 1, 1])
_uv = me_plane_005.uv_layers.new(name='UVMap')
_uv.uv.foreach_set('vector', [0.3333, 0.3333, 0.6667, 0.3333, 0.6667, 0.1667, 0.3333, 0.1667, 0.375, 0.4167, 0.375, 0.5, 0.625, 0.5, 0.625, 0.4167, 0.375, 0.5, 0.375, 0.75, 0.625, 0.75, 0.625, 0.5, 0.375, 0.9167, 0.375, 1.0, 0.625, 1.0, 0.625, 0.9167, 0.2917, 0.5, 0.2917, 0.75, 0.375, 0.75, 0.375, 0.5, 0.7917, 0.5, 0.7917, 0.75, 0.875, 0.75, 0.875, 0.5, 0.625, 0.5, 0.625, 0.75, 0.7083, 0.75, 0.7083, 0.5, 0.7083, 0.5, 0.7083, 0.75, 0.7917, 0.75, 0.7917, 0.5, 0.125, 0.5, 0.125, 0.75, 0.2083, 0.75, 0.2083, 0.5, 0.2083, 0.5, 0.2083, 0.75, 0.2917, 0.75, 0.2917, 0.5, 0.375, 0.75, 0.375, 0.8333, 0.625, 0.8333, 0.625, 0.75, 0.375, 0.8333, 0.375, 0.9167, 0.625, 0.9167, 0.625, 0.8333, 0.375, 0.25, 0.375, 0.3333, 0.625, 0.3333, 0.625, 0.25, 0.7917, 0.5, 0.7917, 0.5, 0.7083, 0.5, 0.7083, 0.5, 0.625, 0.4167, 0.625, 0.4167, 0.375, 0.4167, 0.375, 0.4167, 0.375, 0.3333, 0.375, 0.3333, 0.625, 0.3333, 0.625, 0.3333, 0.2917, 0.5, 0.2917, 0.5, 0.2083, 0.5, 0.2083, 0.5, 0.625, 0.4167, 0.625, 0.4167, 0.375, 0.4167, 0.375, 0.4167, 0.375, 0.3333, 0.375, 0.4167, 0.625, 0.4167, 0.625, 0.3333, 0.7917, 0.5, 0.7917, 0.5, 0.7083, 0.5, 0.7083, 0.5, 0.375, 0.3333, 0.375, 0.3333, 0.625, 0.3333, 0.625, 0.3333, 0.2917, 0.5, 0.2917, 0.5, 0.2083, 0.5, 0.2083, 0.5, 0.3812, 0.07222, 0.3812, 0.07222, 0.6188, 0.07222, 0.6188, 0.07222, 0.6188, 0.07222, 0.6188, 0.07222, 0.6188, 0.1778, 0.6188, 0.1778, 0.3811, 0.1787, 0.375, 0.25, 0.625, 0.25, 0.6189, 0.1787, 0.6188, 0.1778, 0.6188, 0.1778, 0.3812, 0.1778, 0.3812, 0.1778, 0.3812, 0.07222, 0.3812, 0.1778, 0.6188, 0.1778, 0.6188, 0.07222, 0.6189, 0.07128, 0.625, 0.0, 0.375, 0.0, 0.3811, 0.07128, 0.6189, 0.1787, 0.625, 0.25, 0.625, 0.0, 0.6189, 0.07128, 0.3811, 0.07128, 0.375, 0.0, 0.375, 0.25, 0.3811, 0.1787, 0.3811, 0.1787, 0.3812, 0.1776, 0.3812, 0.07244, 0.3811, 0.07128, 0.3812, 0.1776, 0.3812, 0.1778, 0.3812, 0.07222, 0.3812, 0.07244, 0.3811, 0.07128, 0.3812, 0.07244, 0.6188, 0.07244, 0.6189, 0.07128, 0.3812, 0.07244, 0.3812, 0.07222, 0.6188, 0.07222, 0.6188, 0.07244, 0.6189, 0.07128, 0.6188, 0.07244, 0.6188, 0.1776, 0.6189, 0.1787, 0.6188, 0.07244, 0.6188, 0.07222, 0.6188, 0.1778, 0.6188, 0.1776, 0.6189, 0.1787, 0.6188, 0.1776, 0.3812, 0.1776, 0.3811, 0.1787, 0.6188, 0.1776, 0.6188, 0.1778, 0.3812, 0.1778, 0.3812, 0.1776, 0.3812, 0.1778, 0.3812, 0.1778, 0.3812, 0.07222, 0.3812, 0.07222])
me_plane_005.materials.append(mat_window_glass)
me_plane_005.materials.append(mat_sliderframe)
me_plane_005.use_remesh_fix_poles = True
me_plane_005.use_remesh_preserve_attributes = False
me_plane_005.update()
me_plane = bpy.data.meshes.new('Plane')
me_plane.from_pydata([(-2.001, -1.0, 7.555e-08), (-2.001, 0.2044, 7.555e-08), (-2.001, 1.386, 7.555e-08), (-2.001, 3.947, 7.555e-08), (-2.001, 5.131, 7.555e-08), (-2.001, 6.517, 7.555e-08), (-2.001, 6.517, 2.751), (-2.001, -1.0, 5.5), (-2.001, 0.2044, 5.5), (-2.001, 1.386, 5.5), (-2.001, 3.947, 5.5), (-2.001, 5.131, 5.5), (-2.001, 6.517, 5.5), (-2.001, -1.0, 2.75), (-2.001, 0.2044, 2.75), (-2.001, 1.386, 2.75), (-2.001, 3.947, 2.75), (-2.001, 5.131, 2.75), (-2.001, 0.301, 7.555e-08), (-2.001, 0.301, 5.5), (-2.001, 0.301, 2.75), (-2.001, 1.422, 7.555e-08), (-2.001, 1.422, 5.5), (-2.001, 1.422, 2.75)], [], [(14, 8, 7, 13), (20, 19, 8, 14), (23, 22, 9, 15), (17, 11, 10, 16), (4, 17, 16, 3), (21, 23, 15, 2), (18, 20, 14, 1), (1, 14, 13, 0), (4, 5, 6, 17), (11, 17, 6, 12), (2, 15, 20, 18), (15, 9, 19, 20), (3, 16, 23, 21), (16, 10, 22, 23)])
_uv = me_plane.uv_layers.new(name='UVMap')
_uv.uv.foreach_set('vector', [0.0, 1.0, 0.0, 1.0, 0.0, 0.0, 0.0, 0.0, 0.0, 1.0, 0.0, 1.0, 0.0, 1.0, 0.0, 1.0, 0.0, 1.0, 0.0, 1.0, 0.0, 1.0, 0.0, 1.0, 0.0, 1.0, 0.0, 1.0, 0.0, 1.0, 0.0, 1.0, 0.0, 1.0, 0.0, 1.0, 0.0, 1.0, 0.0, 1.0, 0.0, 1.0, 0.0, 1.0, 0.0, 1.0, 0.0, 1.0, 0.0, 1.0, 0.0, 1.0, 0.0, 1.0, 0.0, 1.0, 0.0, 1.0, 0.0, 1.0, 0.0, 0.0, 0.0, 0.0, 0.0, 1.0, 0.0, 1.0, -8.735e-11, 1.0, 0.0, 1.0, 0.0, 1.0, 0.0, 1.0, -8.735e-11, 1.0, 0.0, 1.0, 0.0, 1.0, 0.0, 1.0, 0.0, 1.0, 0.0, 1.0, 0.0, 1.0, 0.0, 1.0, 0.0, 1.0, 0.0, 1.0, 0.0, 1.0, 0.0, 1.0, 0.0, 1.0, 0.0, 1.0, 0.0, 1.0, 0.0, 1.0, 0.0, 1.0, 0.0, 1.0])
me_plane.materials.append(mat_room)
me_plane.use_remesh_fix_poles = True
me_plane.use_remesh_preserve_attributes = False
me_plane.update()
me_plane_006 = bpy.data.meshes.new('Plane.006')
me_plane_006.from_pydata([(0.00916, 2.276, 2.062), (0.00916, 1.251, 2.062), (0.00916, 2.276, 1.124), (0.00916, 1.251, 1.124), (-0.008051, 2.261, 1.11), (-0.008051, 2.261, 2.075), (-0.008051, 2.349, 1.11), (-0.008051, 2.349, 2.075), (0.003868, 2.349, 1.11), (0.01579, 2.349, 1.11), (0.01579, 2.349, 2.075), (0.003868, 2.349, 2.075), (0.01579, 2.261, 1.11), (0.003868, 2.261, 1.11), (0.003868, 2.261, 2.075), (0.01579, 2.261, 2.075), (0.006124, 2.349, 1.134), (0.01353, 2.349, 1.134), (0.01353, 2.349, 2.051), (0.006124, 2.349, 2.051), (0.006124, 2.329, 1.134), (0.01353, 2.329, 1.134), (0.01353, 2.329, 2.051), (0.006124, 2.329, 2.051), (0.0277, 2.349, 1.11), (0.0277, 2.261, 1.11), (0.0277, 2.261, 2.075), (0.0277, 2.349, 2.075), (0.01925, 2.322, 1.519), (0.01925, 2.288, 1.519), (0.01925, 2.288, 1.666), (0.01925, 2.322, 1.666), (0.0277, 2.286, 1.507), (0.02333, 2.287, 1.516), (0.02642, 2.286, 1.512), (0.0277, 2.286, 1.678), (0.02333, 2.287, 1.669), (0.02642, 2.286, 1.673), (0.02333, 2.323, 1.516), (0.0277, 2.324, 1.507), (0.02642, 2.324, 1.512), (0.0277, 2.324, 1.678), (0.02333, 2.323, 1.669), (0.02642, 2.324, 1.673)], [], [(1, 3, 2, 0), (8, 6, 7, 11), (6, 4, 5, 7), (12, 25, 26, 15), (8, 13, 4, 6), (10, 15, 26, 27), (7, 5, 14, 11), (11, 14, 15, 10), (24, 25, 12, 9), (9, 12, 13, 8), (4, 13, 14, 5), (13, 12, 15, 14), (24, 9, 10, 27), (10, 18, 19, 11), (19, 23, 20, 16), (9, 17, 18, 10), (8, 16, 17, 9), (11, 19, 16, 8), (21, 20, 23, 22), (18, 22, 23, 19), (17, 21, 22, 18), (16, 20, 21, 17), (33, 29, 30, 36), (36, 30, 31, 42), (39, 24, 27, 41), (42, 31, 28, 38), (29, 28, 31, 30), (35, 26, 25, 32), (41, 27, 26, 35), (32, 25, 24, 39), (39, 40, 34, 32), (40, 38, 33, 34), (32, 34, 37, 35), (34, 33, 36, 37), (35, 37, 43, 41), (37, 36, 42, 43), (41, 43, 40, 39), (43, 42, 38, 40), (38, 28, 29, 33)])
me_plane_006.polygons.foreach_set('use_smooth', [True] * 39)
me_plane_006.polygons.foreach_set('material_index', [0, 1, 1, 1, 1, 1, 1, 1, 1, 1, 1, 1, 1, 1, 1, 1, 1, 1, 1, 1, 1, 1, 1, 1, 1, 1, 1, 1, 1, 1, 1, 1, 1, 1, 1, 1, 1, 1, 1])
_uv = me_plane_006.uv_layers.new(name='UVMap')
_uv.uv.foreach_set('vector', [0.3333, 0.3333, 0.6667, 0.3333, 0.6667, 0.1667, 0.3333, 0.1667, 0.375, 0.4167, 0.375, 0.5, 0.625, 0.5, 0.625, 0.4167, 0.375, 0.5, 0.375, 0.75, 0.625, 0.75, 0.625, 0.5, 0.375, 0.9167, 0.375, 1.0, 0.625, 1.0, 0.625, 0.9167, 0.2917, 0.5, 0.2917, 0.75, 0.375, 0.75, 0.375, 0.5, 0.7917, 0.5, 0.7917, 0.75, 0.875, 0.75, 0.875, 0.5, 0.625, 0.5, 0.625, 0.75, 0.7083, 0.75, 0.7083, 0.5, 0.7083, 0.5, 0.7083, 0.75, 0.7917, 0.75, 0.7917, 0.5, 0.125, 0.5, 0.125, 0.75, 0.2083, 0.75, 0.2083, 0.5, 0.2083, 0.5, 0.2083, 0.75, 0.2917, 0.75, 0.2917, 0.5, 0.375, 0.75, 0.375, 0.8333, 0.625, 0.8333, 0.625, 0.75, 0.375, 0.8333, 0.375, 0.9167, 0.625, 0.9167, 0.625, 0.8333, 0.375, 0.25, 0.375, 0.3333, 0.625, 0.3333, 0.625, 0.25, 0.7917, 0.5, 0.7917, 0.5, 0.7083, 0.5, 0.7083, 0.5, 0.625, 0.4167, 0.625, 0.4167, 0.375, 0.4167, 0.375, 0.4167, 0.375, 0.3333, 0.375, 0.3333, 0.625, 0.3333, 0.625, 0.3333, 0.2917, 0.5, 0.2917, 0.5, 0.2083, 0.5, 0.2083, 0.5, 0.625, 0.4167, 0.625, 0.4167, 0.375, 0.4167, 0.375, 0.4167, 0.375, 0.3333, 0.375, 0.4167, 0.625, 0.4167, 0.625, 0.3333, 0.7917, 0.5, 0.7917, 0.5, 0.7083, 0.5, 0.7083, 0.5, 0.375, 0.3333, 0.375, 0.3333, 0.625, 0.3333, 0.625, 0.3333, 0.2917, 0.5, 0.2917, 0.5, 0.2083, 0.5, 0.2083, 0.5, 0.3812, 0.07222, 0.3812, 0.07222, 0.6188, 0.07222, 0.6188, 0.07222, 0.6188, 0.07222, 0.6188, 0.07222, 0.6188, 0.1778, 0.6188, 0.1778, 0.3811, 0.1787, 0.375, 0.25, 0.625, 0.25, 0.6189, 0.1787, 0.6188, 0.1778, 0.6188, 0.1778, 0.3812, 0.1778, 0.3812, 0.1778, 0.3812, 0.07222, 0.3812, 0.1778, 0.6188, 0.1778, 0.6188, 0.07222, 0.6189, 0.07128, 0.625, 0.0, 0.375, 0.0, 0.3811, 0.07128, 0.6189, 0.1787, 0.625, 0.25, 0.625, 0.0, 0.6189, 0.07128, 0.3811, 0.07128, 0.375, 0.0, 0.375, 0.25, 0.3811, 0.1787, 0.3811, 0.1787, 0.3812, 0.1776, 0.3812, 0.07244, 0.3811, 0.07128, 0.3812, 0.1776, 0.3812, 0.1778, 0.3812, 0.07222, 0.3812, 0.07244, 0.3811, 0.07128, 0.3812, 0.07244, 0.6188, 0.07244, 0.6189, 0.07128, 0.3812, 0.07244, 0.3812, 0.07222, 0.6188, 0.07222, 0.6188, 0.07244, 0.6189, 0.07128, 0.6188, 0.07244, 0.6188, 0.1776, 0.6189, 0.1787, 0.6188, 0.07244, 0.6188, 0.07222, 0.6188, 0.1778, 0.6188, 0.1776, 0.6189, 0.1787, 0.6188, 0.1776, 0.3812, 0.1776, 0.3811, 0.1787, 0.6188, 0.1776, 0.6188, 0.1778, 0.3812, 0.1778, 0.3812, 0.1776, 0.3812, 0.1778, 0.3812, 0.1778, 0.3812, 0.07222, 0.3812, 0.07222])
me_plane_006.materials.append(mat_window_glass)
me_plane_006.materials.append(mat_sliderframe)
me_plane_006.use_remesh_fix_poles = True
me_plane_006.use_remesh_preserve_attributes = False
me_plane_006.update()
me_plane_007 = bpy.data.meshes.new('Plane.007')
me_plane_007.from_pydata([(5.5, 1.301, 1.788e-07), (5.5, 1.301, 1.037), (5.5, 2.386, 2.041), (5.5, 1.301, 2.041), (5.5, 2.422, 1.788e-07), (5.5, 2.422, 1.037), (5.5, 2.422, 2.041), (5.5, 1.347, -0.0001377), (5.5, 1.347, 1.022), (5.5, 2.353, 2.012), (5.5, 1.347, 2.012), (5.5, 2.387, -0.0001377), (5.5, 2.387, 1.022), (5.5, 2.387, 2.012)], [], [(5, 4, 11, 12), (1, 3, 10, 8), (3, 2, 9, 10), (0, 1, 8, 7), (2, 6, 13, 9), (6, 5, 12, 13)])
me_plane_007.polygons.foreach_set('use_smooth', [True] * 6)
_uv = me_plane_007.uv_layers.new(name='UVMap')
_uv.uv.foreach_set('vector', [0.0, 0.508, 0.0, 6.763e-05, 0.01718, 7.694e-08, 0.01718, 0.5008, 0.5492, 0.508, 0.5492, 1.0, 0.5267, 0.9859, 0.5267, 0.5008, 0.5492, 1.0, 0.01777, 1.0, 0.03366, 0.9859, 0.5267, 0.9859, 0.5492, 6.754e-05, 0.5492, 0.508, 0.5267, 0.5008, 0.5267, 0.0, 0.01777, 1.0, 0.0, 1.0, 0.01718, 0.9859, 0.03366, 0.9859, 0.0, 1.0, 0.0, 0.508, 0.01718, 0.5008, 0.01718, 0.9859])
me_plane_007.materials.append(mat_doorframe)
me_plane_007.use_remesh_fix_poles = True
me_plane_007.use_remesh_preserve_attributes = False
me_plane_007.update()
me_plane_008 = bpy.data.meshes.new('Plane.008')
me_plane_008.from_pydata([(-1.144, 3.947, 5.5), (-1.144, 5.131, 5.5), (-0.03661, 3.947, 5.5), (-0.03661, 5.131, 5.5), (-0.07787, 3.992, 5.5), (-1.102, 3.992, 5.5), (-0.07787, 5.087, 5.5), (-1.102, 5.087, 5.5), (-1.041, 3.947, 5.5), (-1.041, 5.131, 5.5), (-1.007, 3.992, 5.5), (-1.007, 5.087, 5.5)], [], [(9, 3, 6, 11), (3, 2, 4, 6), (0, 1, 7, 5), (8, 0, 5, 10), (2, 8, 10, 4), (1, 9, 11, 7)])
me_plane_008.polygons.foreach_set('use_smooth', [True] * 6)
_uv = me_plane_008.uv_layers.new(name='UVMap')
_uv.uv.foreach_set('vector', [0.08678, 0.0, 0.9356, 0.0, 0.9007, 0.03728, 0.1152, 0.03728, 0.9356, 0.0, 0.9356, 1.0, 0.9007, 0.9627, 0.9007, 0.03728, 1.192e-07, 1.0, 0.0, 0.0, 0.03487, 0.03728, 0.03487, 0.9627, 0.08678, 1.0, 1.192e-07, 1.0, 0.03487, 0.9627, 0.1152, 0.9627, 0.9356, 1.0, 0.08678, 1.0, 0.1152, 0.9627, 0.9007, 0.9627, 0.0, 0.0, 0.08678, 0.0, 0.1152, 0.03728, 0.03487, 0.03728])
me_plane_008.materials.append(mat_doorframe)
me_plane_008.use_remesh_fix_poles = True
me_plane_008.use_remesh_preserve_attributes = False
me_plane_008.update()
me_plane_009 = bpy.data.meshes.new('Plane.009')
me_plane_009.from_pydata([(-1.113, 3.947, 5.5), (-1.113, 5.148, 5.5), (-0.08797, 3.947, 5.5), (-0.08797, 5.148, 5.5), (-0.1262, 3.992, 5.5), (-1.075, 3.992, 5.5), (-0.1262, 5.087, 5.5), (-1.075, 5.087, 5.5), (-1.018, 3.947, 5.5), (-1.018, 5.148, 5.5), (-0.9872, 3.992, 5.5), (-0.9872, 5.087, 5.5)], [], [(9, 3, 6, 11), (3, 2, 4, 6), (0, 1, 7, 5), (8, 0, 5, 10), (2, 8, 10, 4), (1, 9, 11, 7)])
me_plane_009.polygons.foreach_set('use_smooth', [True] * 6)
_uv = me_plane_009.uv_layers.new(name='UVMap')
_uv.uv.foreach_set('vector', [0.08678, 0.0, 0.9356, 0.0, 0.9007, 0.03728, 0.1152, 0.03728, 0.9356, 0.0, 0.9356, 1.0, 0.9007, 0.9627, 0.9007, 0.03728, 1.192e-07, 1.0, 0.0, 0.0, 0.03487, 0.03728, 0.03487, 0.9627, 0.08678, 1.0, 1.192e-07, 1.0, 0.03487, 0.9627, 0.1152, 0.9627, 0.9356, 1.0, 0.08678, 1.0, 0.1152, 0.9627, 0.9007, 0.9627, 0.0, 0.0, 0.08678, 0.0, 0.1152, 0.03728, 0.03487, 0.03728])
me_plane_009.materials.append(mat_doorframe)
me_plane_009.use_remesh_fix_poles = True
me_plane_009.use_remesh_preserve_attributes = False
me_plane_009.update()
me_plane_010 = bpy.data.meshes.new('Plane.010')
me_plane_010.from_pydata([(-1.113, 3.947, 5.5), (-1.113, 5.148, 5.5), (-0.08797, 3.947, 5.5), (-0.08797, 5.148, 5.5), (-0.1262, 3.992, 5.5), (-1.075, 3.992, 5.5), (-0.1262, 5.087, 5.5), (-1.075, 5.087, 5.5), (-1.018, 3.947, 5.5), (-1.018, 5.148, 5.5), (-0.9872, 3.992, 5.5), (-0.9872, 5.087, 5.5)], [], [(9, 3, 6, 11), (3, 2, 4, 6), (0, 1, 7, 5), (8, 0, 5, 10), (2, 8, 10, 4), (1, 9, 11, 7)])
me_plane_010.polygons.foreach_set('use_smooth', [True] * 6)
_uv = me_plane_010.uv_layers.new(name='UVMap')
_uv.uv.foreach_set('vector', [0.08678, 0.0, 0.9356, 0.0, 0.9007, 0.03728, 0.1152, 0.03728, 0.9356, 0.0, 0.9356, 1.0, 0.9007, 0.9627, 0.9007, 0.03728, 1.192e-07, 1.0, 0.0, 0.0, 0.03487, 0.03728, 0.03487, 0.9627, 0.08678, 1.0, 1.192e-07, 1.0, 0.03487, 0.9627, 0.1152, 0.9627, 0.9356, 1.0, 0.08678, 1.0, 0.1152, 0.9627, 0.9007, 0.9627, 0.0, 0.0, 0.08678, 0.0, 0.1152, 0.03728, 0.03487, 0.03728])
me_plane_010.materials.append(mat_doorframe)
me_plane_010.use_remesh_fix_poles = True
me_plane_010.use_remesh_preserve_attributes = False
me_plane_010.update()
me_plane_011 = bpy.data.meshes.new('Plane.011')
me_plane_011.from_pydata([(7.55e-08, 0.0, 0.0), (7.55e-08, 7.517, 0.0), (5.5, 0.0, 1.788e-07), (5.5, 7.517, 1.788e-07)], [], [(1, 0, 2, 3)])
me_plane_011.polygons.foreach_set('use_smooth', [True] * 1)
_uv = me_plane_011.uv_layers.new(name='UVMap')
_uv.uv.foreach_set('vector', [0.0, 0.001013, 1.0, 0.001013, 1.0, 1.002, 1.788e-07, 1.002])
me_plane_011.materials.append(mat_floor)
me_plane_011.use_remesh_fix_poles = True
me_plane_011.use_remesh_preserve_attributes = False
me_plane_011.update()
me_plane_001 = bpy.data.meshes.new('Plane.001')
me_plane_001.from_pydata([(-2.001, -1.0, 7.555e-08), (1.0, -1.0, 0.0), (-2.001, -1.0, 5.5), (1.0, -1.0, 5.5), (-1.144, -1.0, 5.397e-08), (-1.144, -1.0, 5.5), (-0.03661, -1.0, 2.61e-08), (-0.03661, -1.0, 5.5), (-2.001, -1.0, 2.75), (1.0, -1.0, 2.75), (-1.144, -1.0, 2.75), (-0.03661, -1.0, 2.75), (-1.041, -1.0, 5.5), (-1.041, -1.0, 5.139e-08), (-1.041, -1.0, 2.75)], [], [(11, 7, 3, 9), (8, 2, 5, 10), (14, 12, 7, 11), (13, 14, 11, 6), (0, 8, 10, 4), (6, 11, 9, 1), (4, 10, 14, 13), (10, 5, 12, 14)])
_uv = me_plane_001.uv_layers.new(name='UVMap')
_uv.uv.foreach_set('vector', [0.6545, 0.0, 0.6545, 0.0, 1.0, 0.0, 1.0, 0.0, 0.0, 0.0, 0.0, 0.0, 0.2857, 0.0, 0.2857, 0.0, 0.3199, 0.0, 0.3199, 0.0, 0.6545, 0.0, 0.6545, 0.0, 0.3199, 0.0, 0.3199, 0.0, 0.6545, 0.0, 0.6545, 0.0, 0.0, 0.0, 0.0, 0.0, 0.2857, 0.0, 0.2857, 0.0, 0.6545, 0.0, 0.6545, 0.0, 1.0, 0.0, 1.0, 0.0, 0.2857, 0.0, 0.2857, 0.0, 0.3199, 0.0, 0.3199, 0.0, 0.2857, 0.0, 0.2857, 0.0, 0.3199, 0.0, 0.3199, 0.0])
me_plane_001.materials.append(mat_room)
me_plane_001.use_remesh_fix_poles = True
me_plane_001.use_remesh_preserve_attributes = False
me_plane_001.update()
me_plane_003 = bpy.data.meshes.new('Plane.003')
me_plane_003.from_pydata([(-2.001, -1.0, 7.555e-08), (1.0, -1.0, 0.0), (-2.001, 0.2044, 7.555e-08), (1.0, 0.2044, 0.0), (-2.001, 1.386, 7.555e-08), (1.0, 1.386, 0.0), (-2.001, 3.947, 7.555e-08), (1.0, 3.947, 0.0), (-2.001, 5.131, 7.555e-08), (1.0, 5.131, 0.0), (-2.001, 6.517, 7.555e-08), (1.0, 6.517, 0.0), (-1.144, -1.0, 5.397e-08), (-1.144, 0.2044, 5.397e-08), (-1.144, 1.386, 5.397e-08), (-1.144, 3.947, 5.397e-08), (-1.144, 5.131, 5.397e-08), (-1.144, 6.517, 5.397e-08), (-0.03661, -1.0, 2.61e-08), (-0.03661, 0.2044, 2.61e-08), (-0.03661, 1.386, 2.61e-08), (-0.03661, 3.947, 2.61e-08), (-0.03661, 5.131, 2.61e-08), (-0.03661, 6.517, 2.61e-08), (1.0, 0.301, 0.0), (-2.001, 0.301, 7.555e-08), (-1.144, 0.301, 5.397e-08), (-0.03661, 0.301, 2.61e-08), (-1.041, 0.2044, 5.139e-08), (-1.041, 1.386, 5.139e-08), (-1.041, 3.947, 5.139e-08), (-1.041, 5.131, 5.139e-08), (-1.041, 6.517, 5.139e-08), (-1.041, -1.0, 5.139e-08), (-1.041, 0.301, 5.139e-08), (1.0, 1.422, 0.0), (-2.001, 1.422, 7.555e-08), (-1.144, 1.422, 5.397e-08), (-0.03661, 1.422, 2.61e-08), (-1.041, 1.422, 5.139e-08)], [], [(18, 1, 3, 19), (27, 24, 5, 20), (38, 35, 7, 21), (21, 7, 9, 22), (22, 9, 11, 23), (8, 16, 17, 10), (6, 15, 16, 8), (36, 37, 15, 6), (25, 26, 14, 4), (0, 12, 13, 2), (31, 22, 23, 32), (39, 38, 21, 30), (33, 18, 19, 28), (28, 19, 27, 34), (2, 13, 26, 25), (19, 3, 24, 27), (13, 28, 34, 26), (12, 33, 28, 13), (26, 34, 29, 14), (37, 39, 30, 15), (15, 30, 31, 16), (16, 31, 32, 17), (14, 29, 39, 37), (29, 20, 38, 39), (4, 14, 37, 36), (20, 5, 35, 38)])
_uv = me_plane_003.uv_layers.new(name='UVMap')
_uv.uv.foreach_set('vector', [0.6545, 0.0, 1.0, 0.0, 1.0, 1.0, 0.6545, 1.0, 0.6545, 1.0, 1.0, 1.0, 1.0, 1.0, 0.6545, 1.0, 0.6545, 1.0, 1.0, 1.0, 1.0, 1.0, 0.6545, 1.0, 0.6545, 1.0, 1.0, 1.0, 1.0, 1.0, 0.6545, 1.0, 0.6545, 1.0, 1.0, 1.0, 1.0, 1.0, 0.6545, 1.0, 0.0, 1.0, 0.2857, 1.0, 0.2857, 1.0, 0.0, 1.0, 0.0, 1.0, 0.2857, 1.0, 0.2857, 1.0, 0.0, 1.0, 0.0, 1.0, 0.2857, 1.0, 0.2857, 1.0, 0.0, 1.0, 0.0, 1.0, 0.2857, 1.0, 0.2857, 1.0, 0.0, 1.0, 0.0, 0.0, 0.2857, 0.0, 0.2857, 1.0, 0.0, 1.0, 0.3199, 1.0, 0.6545, 1.0, 0.6545, 1.0, 0.3199, 1.0, 0.3199, 1.0, 0.6545, 1.0, 0.6545, 1.0, 0.3199, 1.0, 0.3199, 0.0, 0.6545, 0.0, 0.6545, 1.0, 0.3199, 1.0, 0.3199, 1.0, 0.6545, 1.0, 0.6545, 1.0, 0.3199, 1.0, 0.0, 1.0, 0.2857, 1.0, 0.2857, 1.0, 0.0, 1.0, 0.6545, 1.0, 1.0, 1.0, 1.0, 1.0, 0.6545, 1.0, 0.2857, 1.0, 0.3199, 1.0, 0.3199, 1.0, 0.2857, 1.0, 0.2857, 0.0, 0.3199, 0.0, 0.3199, 1.0, 0.2857, 1.0, 0.2857, 1.0, 0.3199, 1.0, 0.3199, 1.0, 0.2857, 1.0, 0.2857, 1.0, 0.3199, 1.0, 0.3199, 1.0, 0.2857, 1.0, 0.2857, 1.0, 0.3199, 1.0, 0.3199, 1.0, 0.2857, 1.0, 0.2857, 1.0, 0.3199, 1.0, 0.3199, 1.0, 0.2857, 1.0, 0.2857, 1.0, 0.3199, 1.0, 0.3199, 1.0, 0.2857, 1.0, 0.3199, 1.0, 0.6545, 1.0, 0.6545, 1.0, 0.3199, 1.0, 0.0, 1.0, 0.2857, 1.0, 0.2857, 1.0, 0.0, 1.0, 0.6545, 1.0, 1.0, 1.0, 1.0, 1.0, 0.6545, 1.0])
me_plane_003.materials.append(mat_room)
me_plane_003.use_remesh_fix_poles = True
me_plane_003.use_remesh_preserve_attributes = False
me_plane_003.update()
me_plane_004 = bpy.data.meshes.new('Plane.004')
me_plane_004.from_pydata([(-2.001, 6.517, 7.555e-08), (1.0, 6.517, 0.0), (-2.001, 6.517, 2.751), (1.0, 6.517, 2.751), (-2.001, 6.517, 5.5), (1.0, 6.517, 5.5), (-1.144, 6.517, 5.397e-08), (-1.144, 6.517, 2.751), (-1.144, 6.517, 5.5), (-0.03661, 6.517, 2.61e-08), (-0.03661, 6.517, 2.751), (-0.03661, 6.517, 5.5), (-1.041, 6.517, 5.139e-08), (-1.041, 6.517, 2.751), (-1.041, 6.517, 5.5)], [], [(9, 1, 3, 10), (11, 10, 3, 5), (4, 2, 7, 8), (0, 6, 7, 2), (14, 13, 10, 11), (12, 9, 10, 13), (6, 12, 13, 7), (8, 7, 13, 14)])
_uv = me_plane_004.uv_layers.new(name='UVMap')
_uv.uv.foreach_set('vector', [0.6545, 1.0, 1.0, 1.0, 1.0, 1.0, 0.6545, 1.0, 0.6545, 1.0, 0.6545, 1.0, 1.0, 1.0, 1.0, 1.0, 0.0, 1.0, -8.735e-11, 1.0, 0.2857, 1.0, 0.2857, 1.0, 0.0, 1.0, 0.2857, 1.0, 0.2857, 1.0, -8.735e-11, 1.0, 0.3199, 1.0, 0.3199, 1.0, 0.6545, 1.0, 0.6545, 1.0, 0.3199, 1.0, 0.6545, 1.0, 0.6545, 1.0, 0.3199, 1.0, 0.2857, 1.0, 0.3199, 1.0, 0.3199, 1.0, 0.2857, 1.0, 0.2857, 1.0, 0.2857, 1.0, 0.3199, 1.0, 0.3199, 1.0])
me_plane_004.materials.append(mat_room)
me_plane_004.use_remesh_fix_poles = True
me_plane_004.use_remesh_preserve_attributes = False
me_plane_004.update()
me_plane_012 = bpy.data.meshes.new('Plane.012')
me_plane_012.from_pydata([(-2.001, -1.0, 5.5), (1.0, -1.0, 5.5), (-2.001, 0.2044, 5.5), (1.0, 0.2044, 5.5), (-2.001, 1.386, 5.5), (-2.001, 3.947, 5.5), (1.0, 3.947, 5.5), (-2.001, 5.131, 5.5), (1.0, 5.131, 5.5), (-2.001, 6.517, 5.5), (1.0, 6.517, 5.5), (-1.144, -1.0, 5.5), (-1.144, 0.2044, 5.5), (-1.144, 1.386, 5.5), (-1.144, 3.947, 5.5), (-1.144, 5.131, 5.5), (-1.144, 6.517, 5.5), (-0.03661, -1.0, 5.5), (-0.03661, 0.2044, 5.5), (-0.03661, 3.947, 5.5), (-0.03661, 5.131, 5.5), (-0.03661, 6.517, 5.5), (1.0, 0.301, 5.5), (-2.001, 0.301, 5.5), (-1.144, 0.301, 5.5), (-0.03661, 0.301, 5.5), (-1.041, -1.0, 5.5), (-1.041, 0.2044, 5.5), (-1.041, 1.386, 5.5), (-1.041, 3.947, 5.5), (-1.041, 5.131, 5.5), (-1.041, 6.517, 5.5), (-1.041, 0.301, 5.5), (1.0, 1.422, 5.5), (-2.001, 1.422, 5.5), (-1.144, 1.422, 5.5), (-0.03661, 1.422, 5.5), (-1.041, 1.422, 5.5)], [], [(17, 18, 3, 1), (36, 19, 6, 33), (19, 20, 8, 6), (20, 21, 10, 8), (7, 9, 16, 15), (5, 7, 15, 14), (34, 5, 14, 35), (23, 4, 13, 24), (0, 2, 12, 11), (30, 31, 21, 20), (37, 29, 19, 36), (26, 27, 18, 17), (27, 32, 25, 18), (2, 23, 24, 12), (18, 25, 22, 3), (12, 24, 32, 27), (11, 12, 27, 26), (24, 13, 28, 32), (35, 14, 29, 37), (15, 16, 31, 30), (13, 35, 37, 28), (4, 34, 35, 13)])
_uv = me_plane_012.uv_layers.new(name='UVMap')
_uv.uv.foreach_set('vector', [0.6545, 0.0, 0.6545, 1.0, 1.0, 1.0, 1.0, 0.0, 0.6545, 1.0, 0.6545, 1.0, 1.0, 1.0, 1.0, 1.0, 0.6545, 1.0, 0.6545, 1.0, 1.0, 1.0, 1.0, 1.0, 0.6545, 1.0, 0.6545, 1.0, 1.0, 1.0, 1.0, 1.0, 0.0, 1.0, 0.0, 1.0, 0.2857, 1.0, 0.2857, 1.0, 0.0, 1.0, 0.0, 1.0, 0.2857, 1.0, 0.2857, 1.0, 0.0, 1.0, 0.0, 1.0, 0.2857, 1.0, 0.2857, 1.0, 0.0, 1.0, 0.0, 1.0, 0.2857, 1.0, 0.2857, 1.0, 0.0, 0.0, 0.0, 1.0, 0.2857, 1.0, 0.2857, 0.0, 0.3199, 1.0, 0.3199, 1.0, 0.6545, 1.0, 0.6545, 1.0, 0.3199, 1.0, 0.3199, 1.0, 0.6545, 1.0, 0.6545, 1.0, 0.3199, 0.0, 0.3199, 1.0, 0.6545, 1.0, 0.6545, 0.0, 0.3199, 1.0, 0.3199, 1.0, 0.6545, 1.0, 0.6545, 1.0, 0.0, 1.0, 0.0, 1.0, 0.2857, 1.0, 0.2857, 1.0, 0.6545, 1.0, 0.6545, 1.0, 1.0, 1.0, 1.0, 1.0, 0.2857, 1.0, 0.2857, 1.0, 0.3199, 1.0, 0.3199, 1.0, 0.2857, 0.0, 0.2857, 1.0, 0.3199, 1.0, 0.3199, 0.0, 0.2857, 1.0, 0.2857, 1.0, 0.3199, 1.0, 0.3199, 1.0, 0.2857, 1.0, 0.2857, 1.0, 0.3199, 1.0, 0.3199, 1.0, 0.2857, 1.0, 0.2857, 1.0, 0.3199, 1.0, 0.3199, 1.0, 0.2857, 1.0, 0.2857, 1.0, 0.3199, 1.0, 0.3199, 1.0, 0.0, 1.0, 0.0, 1.0, 0.2857, 1.0, 0.2857, 1.0])
me_plane_012.materials.append(mat_room)
me_plane_012.use_remesh_fix_poles = True
me_plane_012.use_remesh_preserve_attributes = False
me_plane_012.update()

# ---- objects
ob_door = bpy.data.objects.new('Door', me_door)
ob_handle_front = bpy.data.objects.new('Handle_Front', me_handle_front)
ob_handle_back = bpy.data.objects.new('Handle_Back', me_handle_back)
ob_door_group = bpy.data.objects.new('Door_Group', None)
ob_windowslider = bpy.data.objects.new('WindowSlider', me_plane_002)
ob_windowslider2 = bpy.data.objects.new('WindowSlider2', me_plane_005)
ob_room = bpy.data.objects.new('Room', me_plane)
ob_windowslider2_001 = bpy.data.objects.new('WindowSlider2.001', me_plane_006)
ob_doorframe = bpy.data.objects.new('Doorframe', me_plane_007)
ob_windowframe = bpy.data.objects.new('Windowframe', me_plane_008)
ob_windowframe_001 = bpy.data.objects.new('Windowframe.001', me_plane_009)
ob_windowframe_002 = bpy.data.objects.new('Windowframe.002', me_plane_010)
ob_floor = bpy.data.objects.new('floor', me_plane_011)
ob_wall = bpy.data.objects.new('Wall', me_plane_001)
ob_wall2 = bpy.data.objects.new('Wall2', me_plane_003)
ob_wall4 = bpy.data.objects.new('Wall4', me_plane_004)
ob_wall3 = bpy.data.objects.new('Wall3', me_plane_012)

# ---- transforms, parenting, visibility, modifiers, constraints
ob_door.parent = ob_door_group
ob_door.matrix_parent_inverse = Matrix(((1.0, -0.0, 0.0, -5.502), (-0.0, 1.0, -0.0, -1.908), (0.0, -0.0, 1.0, -0.0), (-0.0, 0.0, -0.0, 1.0)))
ob_door.location = (0.0, 0.0, 0.0)
ob_door.lock_location = (True, True, True)
ob_door.lock_rotation = (True, True, False)
ob_handle_front.parent = ob_door
ob_handle_front.location = (0.0, 0.0, 0.0)
ob_handle_front.lock_rotation = (True, False, True)
ob_handle_back.parent = ob_door
ob_handle_back.location = (0.0, 0.0, 0.0)
ob_handle_back.lock_rotation = (True, False, True)
ob_door_group.location = (5.502, 1.915, 0.0)
ob_windowslider.location = (0.0, 0.0, 0.0)
ob_windowslider2.location = (-0.003847, -0.1768, -0.05551)
ob_room.location = (0.0, 1.0, 1.0)
ob_room.rotation_euler = (-0.0, 1.571, 0.0)
ob_windowslider2_001.location = (-0.006468, 3.732, -0.05551)
ob_doorframe.location = (0.0, 0.0, 0.0)
_m = ob_doorframe.modifiers.new('Solidify', 'SOLIDIFY')
_m.thickness = 0.02
ob_windowframe.location = (0.0, 1.0, 1.0)
ob_windowframe.rotation_euler = (-0.0, 1.571, 0.0)
_m = ob_windowframe.modifiers.new('Solidify', 'SOLIDIFY')
ob_windowframe_001.location = (-5.505, 0.9898, 0.9334)
ob_windowframe_001.rotation_euler = (-0.0, 1.571, 0.0)
_m = ob_windowframe_001.modifiers.new('Solidify', 'SOLIDIFY')
ob_windowframe_002.location = (-5.505, -2.7, 0.9334)
ob_windowframe_002.rotation_euler = (-0.0, 1.571, 0.0)
_m = ob_windowframe_002.modifiers.new('Solidify', 'SOLIDIFY')
ob_floor.location = (0.0, 0.0, 0.0)
ob_wall.location = (0.0, 1.0, 1.0)
ob_wall.rotation_euler = (-0.0, 1.571, 0.0)
ob_wall2.location = (0.0, 1.0, 1.0)
ob_wall2.rotation_euler = (-0.0, 1.571, 0.0)
ob_wall4.location = (0.0, 1.0, 1.0)
ob_wall4.rotation_euler = (-0.0, 1.571, 0.0)
ob_wall3.location = (0.0, 1.0, 1.0)
ob_wall3.rotation_euler = (-0.0, 1.571, 0.0)

# ---- collection membership
col_collection.objects.link(ob_door)
col_collection.objects.link(ob_handle_front)
col_collection.objects.link(ob_handle_back)
col_collection.objects.link(ob_door_group)
col_collection.objects.link(ob_windowslider)
col_collection.objects.link(ob_windowslider2)
col_collection.objects.link(ob_room)
col_collection.objects.link(ob_windowslider2_001)
col_collection.objects.link(ob_doorframe)
col_collection.objects.link(ob_windowframe)
col_collection.objects.link(ob_windowframe_001)
col_collection.objects.link(ob_windowframe_002)
col_collection.objects.link(ob_floor)
col_collection.objects.link(ob_wall)
col_collection.objects.link(ob_wall2)
col_collection.objects.link(ob_wall4)
col_collection.objects.link(ob_wall3)

# ---- scene / render settings (as saved in the file)
scene.frame_start = 1; scene.frame_end = 250; scene.frame_set(1)
scene.render.engine = 'BLENDER_EEVEE_NEXT'
scene.cycles.sampling_pattern = 'TABULATED_SOBOL'
scene.cycles.use_light_tree = False
scene.eevee.use_raytracing = True
scene.view_settings.view_transform = 'Filmic'
bpy.context.view_layer.update()

# ---- added for rendering (the .blend has no active camera and no usable light): camera, sun
cam_auto = bpy.data.cameras.new('AutoCamera')
cam_auto.lens = 50.0
cam_auto.sensor_width = 36.0
cam_auto.clip_end = 1000.0
ob_auto_camera = bpy.data.objects.new('AutoCamera', cam_auto)
scene.collection.objects.link(ob_auto_camera)
ob_auto_camera.location = (11.9147, -7.18321, 8.7948)
ob_auto_camera.rotation_euler = (1.09748, -7.21219e-08, 0.694738)
scene.camera = ob_auto_camera
light_auto_sun = bpy.data.lights.new('AutoSun', 'SUN')
light_auto_sun.energy = 3.0
light_auto_sun.angle = 0.0523599
ob_auto_sun = bpy.data.objects.new('AutoSun', light_auto_sun)
scene.collection.objects.link(ob_auto_sun)
ob_auto_sun.rotation_euler = (0.872665, 0.174533, 0.523599)
bpy.context.view_layer.update()
